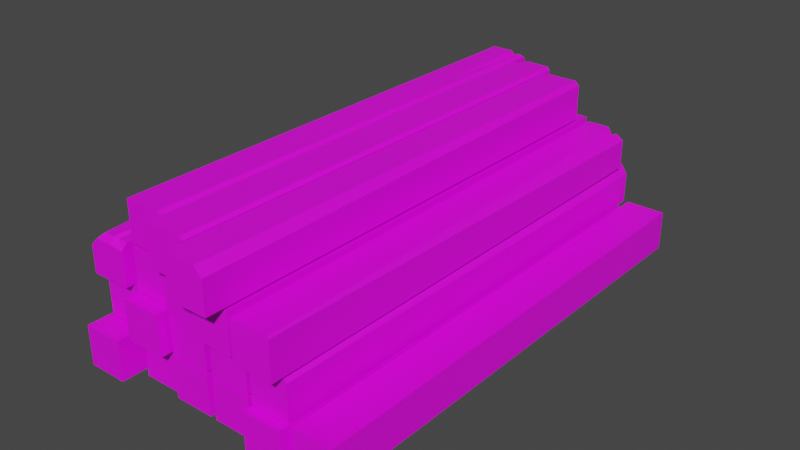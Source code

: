 # Source: Construction_Wood.blend  (saved by Blender 3.1.7; exported with 4.5.12 LTS)
import bpy
from mathutils import Matrix  # noqa: F401  (used for matrix-valued properties, if any)

bpy.ops.wm.read_factory_settings(use_empty=True)
scene = bpy.context.scene
scene.name = 'Scene'

# ---- collections
col_collection = bpy.data.collections.new('Collection'); scene.collection.children.link(col_collection)

# ---- images (referenced by path relative to the original .blend; pixels are not part of the script)
import os
ASSET_DIR = os.environ.get("B2B_ASSET_DIR", "")  # directory of the original .blend (textures are referenced by path, not embedded)
HERE = os.path.dirname(os.path.abspath(__file__))  # packed textures are extracted next to this script under _unpacked/

def load_image(name, relpath, width, height, colorspace="sRGB"):
    """Load a texture the original file referenced (path relative to the .blend, or extracted next to this script)."""
    p = next((c for c in (os.path.join(HERE, relpath), os.path.join(ASSET_DIR, relpath)) if relpath and os.path.exists(c)), "")
    if p:
        img = bpy.data.images.load(p, check_existing=True)
        img.name = name
    else:  # same state as the original file: an image datablock whose file is absent (Cycles renders it pink)
        img = bpy.data.images.new(name, width, height)
        img.source = "FILE"
        img.filepath = "//" + (relpath or name)
    img.colorspace_settings.name = colorspace
    return img
img_725_png = load_image('725.png', '725.png', 1024, 1024, 'sRGB')

# ---- materials (node trees are filled in below, after node groups)
mat_m_city_wood = bpy.data.materials.new('M_City_Wood')
mat_m_city_wood.use_transparent_shadow = False

# ---- material node trees
mat_m_city_wood.use_nodes = True; mat_m_city_wood.node_tree.nodes.clear()
_N = mat_m_city_wood.node_tree.nodes; _L = mat_m_city_wood.node_tree.links
n0 = _N.new('ShaderNodeBsdfPrincipled'); n0.name = 'Principled BSDF'; n0.location = (10, 300)
n0.distribution = 'GGX'
n0.subsurface_method = 'RANDOM_WALK_SKIN'
n0.inputs[3].default_value = 1.45
n0.inputs[27].default_value = (0.0, 0.0, 0.0, 1.0)
n0.inputs[28].default_value = 1.0
n1 = _N.new('ShaderNodeOutputMaterial'); n1.name = 'Material Output'; n1.location = (300, 300)
n2 = _N.new('ShaderNodeTexImage'); n2.name = '이미지 텍스처'; n2.location = (-361, 57)
n2.image = img_725_png
_L.new(n0.outputs[0], n1.inputs[0])
_L.new(n2.outputs[0], n0.inputs[0])
_L.new(n2.outputs[1], n0.inputs[4])
n1.is_active_output = True

# ---- world
world_world = bpy.data.worlds.new('World'); scene.world = world_world
world_world.use_nodes = True; world_world.node_tree.nodes.clear()
_N = world_world.node_tree.nodes; _L = world_world.node_tree.links
n0 = _N.new('ShaderNodeOutputWorld'); n0.name = 'World Output'; n0.location = (300, 300)
n1 = _N.new('ShaderNodeBackground'); n1.name = 'Background'; n1.location = (10, 300)
n1.inputs[0].default_value = (0.05088, 0.05088, 0.05088, 1.0)
_L.new(n1.outputs[0], n0.inputs[0])
n0.is_active_output = True
world_world.color = (0.05088, 0.05088, 0.05088)
world_world.use_sun_shadow = False
world_world.sun_shadow_jitter_overblur = 0.0

# ---- meshes
me_sm_city_construction_wood_01_md_001 = bpy.data.meshes.new('SM_City_Construction_Wood_01.md.001')
me_sm_city_construction_wood_01_md_001.from_pydata([(0.8343, 1.441, 0.6931), (0.796, 1.441, 0.755), (0.8408, 0.9217, 0.755), (0.8343, 1.441, 0.6931), (0.8408, 0.9217, 0.755), (0.855, 1.441, 0.724), (0.311, 1.466, 1.027), (0.316, 1.446, 1.045), (0.335, 1.442, 1.026), (-0.015, 0.8943, 1.045), (-0.015, 1.571, 1.009), (-0.0514, 1.571, 1.045), (-0.36, -1.501, 0.775), (-0.3397, -1.541, 0.7462), (-0.3339, -1.248, 0.775), (-0.3339, -1.248, 0.775), (-0.3397, -1.541, 0.7462), (-0.3146, -1.501, 0.775), (-0.25, -1.636, 0.25), (-0.5, -1.636, 0.25), (-0.5, -1.636, 1.002e-16), (-0.25, -1.636, 1.002e-16), (-0.5, -1.636, 1.002e-16), (-0.5, 1.446, -8.852e-17), (-0.25, -1.636, 1.002e-16), (-0.25, 1.446, -8.852e-17), (-0.25, -1.636, 1.002e-16), (-0.25, 1.446, -8.852e-17), (-0.25, -1.636, 0.25), (-0.25, 1.446, 0.25), (-0.25, -1.636, 0.25), (-0.25, 1.446, 0.25), (-0.5, -1.636, 0.25), (-0.5, 1.446, 0.25), (-0.5, -1.636, 0.25), (-0.5, 1.446, 0.25), (-0.5, -1.636, 1.002e-16), (-0.5, 1.446, -8.852e-17), (-0.5, 1.446, -8.852e-17), (-0.5, 1.446, 0.25), (-0.25, 1.446, -8.852e-17), (-0.25, 1.446, 0.25), (0.06, -1.511, 0.25), (-0.19, -1.511, 0.25), (-0.19, -1.511, 9.25e-17), (0.06, -1.511, 9.25e-17), (-0.19, -1.511, 9.25e-17), (-0.19, 1.571, -9.618e-17), (0.06, -1.511, 9.25e-17), (0.06, 1.571, -9.618e-17), (0.06, -1.511, 9.25e-17), (0.06, 1.571, -9.618e-17), (0.06, -1.511, 0.25), (0.06, 1.571, 0.25), (0.06, -1.511, 0.25), (0.06, 1.571, 0.25), (-0.19, -1.511, 0.25), (-0.19, 1.571, 0.25), (-0.19, -1.511, 0.25), (-0.19, 1.571, 0.25), (-0.19, -1.511, 9.25e-17), (-0.19, 1.571, -9.618e-17), (-0.19, 1.571, 0.25), (0.06, 1.571, -9.618e-17), (-0.19, 1.571, -9.618e-17), (0.06, 1.571, 0.25), (0.335, -1.541, 0.25), (0.085, -1.541, 0.25), (0.085, -1.541, 9.434e-17), (0.335, -1.541, 9.434e-17), (0.085, -1.541, 9.434e-17), (0.085, 1.541, -9.434e-17), (0.335, -1.541, 9.434e-17), (0.335, 1.541, -9.434e-17), (0.335, -1.541, 9.434e-17), (0.335, 1.541, -9.434e-17), (0.335, -1.541, 0.25), (0.335, 1.541, 0.25), (0.335, -1.541, 0.25), (0.335, 1.541, 0.25), (0.085, -1.541, 0.25), (0.085, 1.541, 0.25), (0.085, -1.541, 0.25), (0.085, 1.541, 0.25), (0.085, -1.541, 9.434e-17), (0.085, 1.541, -9.434e-17), (0.085, 1.541, -9.434e-17), (0.085, 1.541, 0.25), (0.335, 1.541, -9.434e-17), (0.335, 1.541, 0.25), (0.625, -1.541, 0.25), (0.375, -1.541, 0.25), (0.375, -1.541, 9.434e-17), (0.625, -1.541, 9.434e-17), (0.375, -1.541, 9.434e-17), (0.375, 1.541, -9.434e-17), (0.625, -1.541, 9.434e-17), (0.625, 1.541, -9.434e-17), (0.625, -1.541, 9.434e-17), (0.625, 1.541, -9.434e-17), (0.625, -1.541, 0.25), (0.625, 1.541, 0.25), (0.625, -1.541, 0.25), (0.625, 1.541, 0.25), (0.375, -1.541, 0.25), (0.375, 1.541, 0.25), (0.375, -1.541, 0.25), (0.375, 1.541, 0.25), (0.375, -1.541, 9.434e-17), (0.375, 1.541, -9.434e-17), (0.375, 1.541, -9.434e-17), (0.375, 1.541, 0.25), (0.625, 1.541, -9.434e-17), (0.625, 1.541, 0.25), (1.2, -1.571, 0.25), (0.95, -1.571, 0.25), (0.95, -1.571, 9.618e-17), (1.2, -1.571, 9.618e-17), (0.95, -1.571, 9.618e-17), (0.95, 1.511, -9.25e-17), (1.2, -1.571, 9.618e-17), (1.2, 1.511, -9.25e-17), (1.2, -1.571, 9.618e-17), (1.2, 1.511, -9.25e-17), (1.2, -1.571, 0.25), (1.2, 1.511, 0.25), (1.2, -1.571, 0.25), (1.2, 1.511, 0.25), (0.95, -1.571, 0.25), (0.95, 1.511, 0.25), (0.95, -1.571, 0.25), (0.95, 1.511, 0.25), (0.95, -1.571, 9.618e-17), (0.95, 1.511, -9.25e-17), (0.95, 1.511, 0.25), (1.2, 1.511, -9.25e-17), (0.95, 1.511, -9.25e-17), (1.2, 1.511, 0.25), (-0.225, -1.486, 0.515), (-0.475, -1.486, 0.515), (-0.475, -1.486, 0.265), (-0.225, -1.486, 0.265), (-0.475, -1.486, 0.265), (-0.475, 1.596, 0.265), (-0.225, -1.486, 0.265), (-0.225, 1.596, 0.265), (-0.225, -1.486, 0.265), (-0.225, 1.596, 0.265), (-0.225, -1.486, 0.515), (-0.225, 1.596, 0.515), (-0.225, -1.486, 0.515), (-0.225, 1.596, 0.515), (-0.475, -1.486, 0.515), (-0.475, 1.596, 0.515), (-0.475, -1.486, 0.515), (-0.475, 1.596, 0.515), (-0.475, -1.486, 0.265), (-0.475, 1.596, 0.265), (-0.475, 1.596, 0.265), (-0.475, 1.596, 0.515), (-0.225, 1.596, 0.265), (-0.225, 1.596, 0.515), (0.06, -1.601, 0.515), (-0.19, -1.601, 0.515), (-0.19, -1.601, 0.265), (0.06, -1.601, 0.265), (-0.19, -1.601, 0.265), (-0.19, 1.481, 0.265), (0.06, -1.601, 0.265), (0.06, 1.481, 0.265), (0.06, -1.601, 0.265), (0.06, 1.481, 0.265), (0.06, -1.601, 0.515), (0.06, 1.481, 0.515), (0.06, -1.601, 0.515), (0.06, 1.481, 0.515), (-0.19, -1.601, 0.515), (-0.19, 1.481, 0.515), (-0.19, -1.601, 0.515), (-0.19, 1.481, 0.515), (-0.19, -1.601, 0.265), (-0.19, 1.481, 0.265), (-0.19, 1.481, 0.515), (0.06, 1.481, 0.265), (-0.19, 1.481, 0.265), (0.06, 1.481, 0.515), (0.335, -1.541, 0.515), (0.085, -1.541, 0.515), (0.085, -1.541, 0.265), (0.335, -1.541, 0.265), (0.085, -1.541, 0.265), (0.085, 1.541, 0.265), (0.335, -1.541, 0.265), (0.335, 1.541, 0.265), (0.335, -1.541, 0.265), (0.335, 1.541, 0.265), (0.335, -1.541, 0.515), (0.335, 1.541, 0.515), (0.335, -1.541, 0.515), (0.335, 1.541, 0.515), (0.085, -1.541, 0.515), (0.085, 1.541, 0.515), (0.085, -1.541, 0.515), (0.085, 1.541, 0.515), (0.085, -1.541, 0.265), (0.085, 1.541, 0.265), (0.085, 1.541, 0.265), (0.085, 1.541, 0.515), (0.335, 1.541, 0.265), (0.335, 1.541, 0.515), (0.625, -1.541, 0.515), (0.375, -1.541, 0.515), (0.375, -1.541, 0.265), (0.625, -1.541, 0.265), (0.375, -1.541, 0.265), (0.375, 1.541, 0.265), (0.625, -1.541, 0.265), (0.625, 1.541, 0.265), (0.625, -1.541, 0.265), (0.625, 1.541, 0.265), (0.625, -1.541, 0.515), (0.625, 1.541, 0.515), (0.625, -1.541, 0.515), (0.625, 1.541, 0.515), (0.375, -1.541, 0.515), (0.375, 1.541, 0.515), (0.375, -1.541, 0.515), (0.375, 1.541, 0.515), (0.375, -1.541, 0.265), (0.375, 1.541, 0.265), (0.375, 1.541, 0.265), (0.375, 1.541, 0.515), (0.625, 1.541, 0.265), (0.625, 1.541, 0.515), (0.905, -1.606, 0.225), (0.655, -1.606, 0.225), (0.655, -1.606, -0.025), (0.905, -1.606, -0.025), (0.655, -1.606, -0.025), (0.655, 1.476, -0.025), (0.905, -1.606, -0.025), (0.905, 1.476, -0.025), (0.905, -1.606, -0.025), (0.905, 1.476, -0.025), (0.905, -1.606, 0.225), (0.905, 1.476, 0.225), (0.905, -1.606, 0.225), (0.905, 1.476, 0.225), (0.655, -1.606, 0.225), (0.655, 1.476, 0.225), (0.655, -1.606, 0.225), (0.655, 1.476, 0.225), (0.655, -1.606, -0.025), (0.655, 1.476, -0.025), (0.655, 1.476, 0.225), (0.905, 1.476, -0.025), (0.655, 1.476, -0.025), (0.905, 1.476, 0.225), (0.06, -1.511, 0.775), (-0.19, -1.511, 0.775), (-0.19, -1.511, 0.525), (0.06, -1.511, 0.525), (-0.19, -1.511, 0.525), (-0.19, 1.571, 0.525), (0.06, -1.511, 0.525), (0.06, 1.571, 0.525), (0.06, -1.511, 0.525), (0.06, 1.571, 0.525), (0.06, -1.511, 0.775), (0.06, 1.571, 0.775), (0.06, -1.511, 0.775), (0.06, 1.571, 0.775), (-0.19, -1.511, 0.775), (-0.19, 1.571, 0.775), (-0.19, -1.511, 0.775), (-0.19, 1.571, 0.775), (-0.19, -1.511, 0.525), (-0.19, 1.571, 0.525), (-0.19, 1.571, 0.775), (0.06, 1.571, 0.525), (-0.19, 1.571, 0.525), (0.06, 1.571, 0.775), (0.335, -1.551, 0.775), (0.085, -1.551, 0.775), (0.085, -1.551, 0.525), (0.335, -1.551, 0.525), (0.271, 1.531, 0.7489), (0.085, 1.531, 0.735), (0.085, 1.491, 0.775), (0.271, 1.505, 0.775), (0.625, -1.626, 0.775), (0.375, -1.626, 0.775), (0.375, -1.626, 0.525), (0.625, -1.626, 0.525), (0.375, -1.626, 0.525), (0.375, 1.456, 0.525), (0.625, -1.626, 0.525), (0.625, 1.456, 0.525), (0.625, -1.626, 0.525), (0.625, 1.456, 0.525), (0.625, -1.626, 0.775), (0.625, 1.456, 0.775), (0.625, -1.626, 0.775), (0.625, 1.456, 0.775), (0.375, -1.626, 0.775), (0.375, 1.456, 0.775), (0.375, -1.626, 0.775), (0.375, 1.456, 0.775), (0.375, -1.626, 0.525), (0.375, 1.456, 0.525), (0.375, 1.456, 0.525), (0.375, 1.456, 0.775), (0.625, 1.456, 0.525), (0.625, 1.456, 0.775), (0.655, -1.546, 0.235), (0.655, 1.536, 0.235), (0.905, -1.546, 0.235), (0.905, 1.536, 0.235), (0.879, -1.546, 0.485), (0.8661, 1.536, 0.485), (0.655, -1.546, 0.485), (0.655, 1.536, 0.485), (-0.015, 1.571, 1.009), (0.01958, 1.537, 1.045), (-0.0025, 1.571, 1.021), (-0.015, 0.8943, 1.045), (0.1719, 1.466, 1.031), (0.085, 1.365, 1.045), (0.1719, 1.452, 1.045), (0.085, 1.466, 0.944), (0.375, -1.751, 0.795), (0.375, 1.331, 0.795), (0.625, -1.751, 0.795), (0.625, 1.331, 0.795), (0.575, -1.751, 1.045), (0.375, 1.331, 1.045), (0.375, -1.751, 1.045), (0.5967, 1.331, 1.045), (0.625, -1.751, 0.795), (0.625, 1.331, 0.795), (0.625, -1.751, 0.995), (0.625, 1.331, 1.019), (0.375, -1.751, 1.045), (0.375, 1.331, 1.045), (0.375, -1.751, 0.795), (0.375, 1.331, 0.795), (0.655, -1.641, 0.505), (0.655, 1.441, 0.505), (0.905, -1.641, 0.505), (0.905, 1.441, 0.505), (0.905, -1.641, 0.505), (0.905, 1.441, 0.69), (0.905, -1.641, 0.7458), (0.905, 1.441, 0.505), (0.655, -1.641, 0.755), (0.655, 1.441, 0.755), (0.655, -1.641, 0.505), (0.655, 1.441, 0.505), (0.335, -1.616, 0.795), (0.335, 1.442, 0.795), (0.335, -1.616, 1.026), (0.335, 1.442, 1.026), (0.335, 1.442, 1.026), (0.335, 1.442, 0.795), (0.311, 1.466, 0.795), (0.311, 1.466, 1.027), (0.1719, 1.452, 1.045), (0.316, 1.446, 1.045), (0.311, 1.466, 1.027), (0.1719, 1.466, 1.031), (0.335, 1.442, 1.026), (0.316, -1.616, 1.045), (0.335, -1.616, 1.026), (0.316, 1.446, 1.045), (-0.19, -1.511, 1.045), (-0.19, 1.571, 1.045), (-0.19, -1.511, 0.795), (-0.19, 1.571, 0.795), (0.06, 1.571, 0.795), (0.06, -1.511, 0.795), (-0.19, -1.511, 0.795), (-0.19, 1.571, 0.795), (0.06, -1.511, 1.02), (0.0352, 1.537, 1.045), (0.0352, -1.511, 1.045), (0.06, 1.554, 1.027), (-0.3397, -1.541, 0.7462), (-0.25, -1.541, 0.735), (-0.3146, -1.501, 0.775), (-0.25, -1.501, 0.775), (-0.4247, -1.501, 0.775), (-0.3397, -1.541, 0.7462), (-0.36, -1.501, 0.775), (-0.4483, -1.541, 0.7467), (0.271, 1.505, 0.775), (0.335, 1.531, 0.6895), (0.271, 1.531, 0.7489), (0.335, 1.445, 0.775), (0.655, 1.536, 0.485), (0.8661, 1.536, 0.485), (0.655, 1.536, 0.4426), (0.905, 1.536, 0.4251), (0.655, 1.536, 0.235), (0.905, 1.536, 0.235), (0.905, -1.546, 0.235), (0.905, 1.536, 0.4251), (0.905, -1.546, 0.459), (0.905, 1.536, 0.235), (0.905, -1.546, 0.459), (0.8661, 1.536, 0.485), (0.879, -1.546, 0.485), (0.905, 1.536, 0.4251), (0.5967, 1.331, 1.045), (0.575, -1.751, 1.045), (0.625, -1.751, 0.995), (0.625, 1.331, 1.019), (0.316, -1.616, 1.045), (0.085, -1.616, 1.045), (0.085, -1.616, 0.795), (0.335, -1.616, 1.026), (0.335, -1.616, 0.795), (0.575, -1.751, 1.045), (0.375, -1.751, 1.045), (0.375, -1.751, 0.795), (0.625, -1.751, 0.995), (0.625, -1.751, 0.795), (0.8958, -1.641, 0.755), (0.655, -1.641, 0.755), (0.655, -1.641, 0.505), (0.905, -1.641, 0.7458), (0.905, -1.641, 0.505), (0.905, -1.641, 0.7458), (0.905, 1.441, 0.69), (0.8958, -1.641, 0.755), (0.855, 1.441, 0.724), (0.8408, 0.9217, 0.755), (0.085, 1.466, 0.795), (0.085, 1.466, 0.944), (0.311, 1.466, 0.795), (0.1719, 1.466, 1.031), (0.311, 1.466, 1.027), (0.335, 1.442, 0.795), (0.335, -1.616, 0.795), (0.085, -1.616, 0.795), (0.311, 1.466, 0.795), (0.085, 1.466, 0.795), (0.0352, -1.511, 1.045), (-0.19, -1.511, 1.045), (-0.19, -1.511, 0.795), (0.06, -1.511, 1.02), (0.06, -1.511, 0.795), (-0.5, 1.541, 0.525), (-0.5, 1.541, 0.7165), (-0.25, 1.541, 0.525), (-0.4415, 1.541, 0.775), (-0.25, 1.541, 0.775), (0.085, 1.531, 0.525), (0.085, 1.531, 0.735), (0.271, 1.531, 0.7489), (0.335, 1.531, 0.525), (0.335, 1.531, 0.6895), (0.879, -1.546, 0.485), (0.655, -1.546, 0.485), (0.655, -1.546, 0.235), (0.905, -1.546, 0.459), (0.905, -1.546, 0.235), (0.375, 1.331, 0.795), (0.375, 1.331, 1.045), (0.5967, 1.331, 1.045), (0.625, 1.331, 0.795), (0.625, 1.331, 1.019), (0.655, 1.536, 0.4426), (0.655, -1.546, 0.485), (0.655, 1.536, 0.485), (0.655, -1.546, 0.235), (0.655, 1.536, 0.235), (0.085, 1.365, 1.045), (0.085, -1.616, 0.795), (0.085, -1.616, 1.045), (0.085, 1.466, 0.795), (0.085, 1.466, 0.944), (0.8958, -1.641, 0.755), (0.8408, 0.9217, 0.755), (0.655, -1.641, 0.755), (0.655, 1.441, 0.755), (0.796, 1.441, 0.755), (0.085, 1.365, 1.045), (0.085, -1.616, 1.045), (0.316, -1.616, 1.045), (0.316, 1.446, 1.045), (0.1719, 1.452, 1.045), (0.06, 1.571, 1.011), (0.0352, 1.537, 1.045), (0.06, 1.554, 1.027), (-0.0025, 1.571, 1.021), (0.01958, 1.537, 1.045), (0.06, 1.554, 1.027), (0.06, -1.511, 1.02), (0.06, -1.511, 0.795), (0.06, 1.571, 0.795), (0.06, 1.571, 1.011), (-0.5, -1.541, 0.525), (-0.5, -0.9244, 0.525), (-0.25, -1.541, 0.525), (-0.25, -0.9244, 0.525), (-0.5, 1.541, 0.525), (-0.25, 1.541, 0.525), (-0.25, -0.9244, 0.775), (-0.25, 1.541, 0.525), (-0.25, 1.541, 0.775), (-0.25, -0.9244, 0.525), (-0.25, -1.501, 0.775), (-0.25, -1.541, 0.525), (-0.25, -1.541, 0.735), (-0.5, 1.541, 0.525), (-0.5, -0.8635, 0.7628), (-0.5, 1.541, 0.7165), (-0.5, -0.9244, 0.525), (-0.5, -1.541, 0.695), (-0.5, -1.541, 0.525), (-0.4623, -0.8635, 0.775), (-0.4415, 1.541, 0.775), (-0.5, 1.541, 0.7165), (-0.5, -0.8635, 0.7628), (-0.4247, -1.501, 0.775), (-0.5, -1.541, 0.695), (-0.4483, -1.541, 0.7467), (0.085, -1.551, 0.525), (0.335, -0.01, 0.525), (0.335, -1.551, 0.525), (0.085, -0.01, 0.525), (0.335, 1.531, 0.525), (0.085, 1.531, 0.525), (0.085, -0.03, 0.775), (0.085, -1.551, 0.525), (0.085, -1.551, 0.775), (0.085, -0.01, 0.525), (0.085, 1.491, 0.775), (0.085, 1.531, 0.525), (0.085, 1.531, 0.735), (0.335, -1.551, 0.525), (0.335, -0.05273, 0.775), (0.335, -1.551, 0.775), (0.335, -0.01, 0.525), (0.335, 1.445, 0.775), (0.335, 1.531, 0.6895), (0.335, 1.531, 0.525), (0.335, -0.05273, 0.775), (0.085, -1.551, 0.775), (0.335, -1.551, 0.775), (0.085, -0.03, 0.775), (0.335, 1.445, 0.775), (0.085, 1.491, 0.775), (0.271, 1.505, 0.775), (-0.5, -1.541, 0.695), (-0.3397, -1.541, 0.7462), (-0.4483, -1.541, 0.7467), (-0.5, -1.541, 0.525), (-0.25, -1.541, 0.525), (-0.25, -1.541, 0.735), (-0.4623, -0.8635, 0.775), (-0.25, 1.541, 0.775), (-0.4415, 1.541, 0.775), (-0.25, -0.9244, 0.775), (-0.3339, -1.248, 0.775), (-0.25, -1.501, 0.775), (-0.3146, -1.501, 0.775), (-0.4247, -1.501, 0.775), (-0.36, -1.501, 0.775), (0.8343, 1.441, 0.6931), (0.855, 1.441, 0.724), (0.905, 1.441, 0.69), (0.905, 1.441, 0.505), (0.655, 1.441, 0.505), (0.655, 1.441, 0.755), (0.796, 1.441, 0.755), (-0.015, 0.8943, 1.045), (-0.0514, 1.571, 1.045), (-0.19, 1.571, 1.045), (-0.19, -1.511, 1.045), (0.0352, -1.511, 1.045), (0.0352, 1.537, 1.045), (0.01958, 1.537, 1.045), (-0.015, 1.571, 1.009), (-0.19, 1.571, 1.045), (-0.0514, 1.571, 1.045), (-0.19, 1.571, 0.795), (0.06, 1.571, 0.795), (0.06, 1.571, 1.011), (-0.0025, 1.571, 1.021)], [], [(0, 1, 2), (3, 4, 5), (6, 7, 8), (9, 10, 11), (12, 13, 14), (15, 16, 17), (18, 19, 20), (18, 20, 21), (22, 23, 24), (24, 23, 25), (26, 27, 28), (28, 27, 29), (30, 31, 32), (32, 31, 33), (34, 35, 36), (36, 35, 37), (38, 39, 40), (40, 39, 41), (42, 43, 44), (42, 44, 45), (46, 47, 48), (48, 47, 49), (50, 51, 52), (52, 51, 53), (54, 55, 56), (56, 55, 57), (58, 59, 60), (60, 59, 61), (62, 63, 64), (63, 62, 65), (66, 67, 68), (66, 68, 69), (70, 71, 72), (72, 71, 73), (74, 75, 76), (76, 75, 77), (78, 79, 80), (80, 79, 81), (82, 83, 84), (84, 83, 85), (86, 87, 88), (88, 87, 89), (90, 91, 92), (90, 92, 93), (94, 95, 96), (96, 95, 97), (98, 99, 100), (100, 99, 101), (102, 103, 104), (104, 103, 105), (106, 107, 108), (108, 107, 109), (110, 111, 112), (112, 111, 113), (114, 115, 116), (114, 116, 117), (118, 119, 120), (120, 119, 121), (122, 123, 124), (124, 123, 125), (126, 127, 128), (128, 127, 129), (130, 131, 132), (132, 131, 133), (134, 135, 136), (135, 134, 137), (138, 139, 140), (138, 140, 141), (142, 143, 144), (144, 143, 145), (146, 147, 148), (148, 147, 149), (150, 151, 152), (152, 151, 153), (154, 155, 156), (156, 155, 157), (158, 159, 160), (160, 159, 161), (162, 163, 164), (162, 164, 165), (166, 167, 168), (168, 167, 169), (170, 171, 172), (172, 171, 173), (174, 175, 176), (176, 175, 177), (178, 179, 180), (180, 179, 181), (182, 183, 184), (183, 182, 185), (186, 187, 188), (186, 188, 189), (190, 191, 192), (192, 191, 193), (194, 195, 196), (196, 195, 197), (198, 199, 200), (200, 199, 201), (202, 203, 204), (204, 203, 205), (206, 207, 208), (208, 207, 209), (210, 211, 212), (210, 212, 213), (214, 215, 216), (216, 215, 217), (218, 219, 220), (220, 219, 221), (222, 223, 224), (224, 223, 225), (226, 227, 228), (228, 227, 229), (230, 231, 232), (232, 231, 233), (234, 235, 236), (234, 236, 237), (238, 239, 240), (240, 239, 241), (242, 243, 244), (244, 243, 245), (246, 247, 248), (248, 247, 249), (250, 251, 252), (252, 251, 253), (254, 255, 256), (255, 254, 257), (258, 259, 260), (258, 260, 261), (262, 263, 264), (264, 263, 265), (266, 267, 268), (268, 267, 269), (270, 271, 272), (272, 271, 273), (274, 275, 276), (276, 275, 277), (278, 279, 280), (279, 278, 281), (282, 283, 284), (282, 284, 285), (286, 287, 288), (286, 288, 289), (290, 291, 292), (290, 292, 293), (294, 295, 296), (296, 295, 297), (298, 299, 300), (300, 299, 301), (302, 303, 304), (304, 303, 305), (306, 307, 308), (308, 307, 309), (310, 311, 312), (312, 311, 313), (314, 315, 316), (316, 315, 317), (318, 319, 320), (320, 319, 321), (322, 323, 324), (323, 322, 325), (326, 327, 328), (327, 326, 329), (330, 331, 332), (332, 331, 333), (334, 335, 336), (335, 334, 337), (338, 339, 340), (340, 339, 341), (342, 343, 344), (344, 343, 345), (346, 347, 348), (348, 347, 349), (350, 351, 352), (351, 350, 353), (354, 355, 356), (356, 355, 357), (358, 359, 360), (360, 359, 361), (362, 363, 364), (362, 364, 365), (366, 367, 368), (366, 368, 369), (370, 371, 372), (371, 370, 373), (374, 375, 376), (376, 375, 377), (378, 379, 380), (380, 381, 378), (382, 383, 384), (382, 385, 383), (386, 387, 388), (387, 389, 388), (390, 391, 392), (393, 391, 390), (394, 395, 396), (395, 394, 397), (398, 399, 400), (401, 400, 399), (402, 401, 403), (401, 402, 400), (404, 405, 406), (405, 404, 407), (408, 409, 410), (409, 408, 411), (412, 413, 414), (414, 415, 412), (416, 417, 418), (418, 419, 416), (419, 418, 420), (421, 422, 423), (423, 424, 421), (424, 423, 425), (426, 427, 428), (428, 429, 426), (429, 428, 430), (431, 432, 433), (434, 433, 432), (434, 435, 433), (436, 437, 438), (439, 438, 437), (438, 439, 440), (441, 442, 443), (443, 444, 441), (443, 445, 444), (446, 447, 448), (448, 449, 446), (449, 448, 450), (451, 452, 453), (454, 453, 452), (453, 454, 455), (456, 457, 458), (459, 456, 458), (458, 460, 459), (461, 462, 463), (463, 464, 461), (464, 463, 465), (466, 467, 468), (469, 466, 468), (468, 470, 469), (471, 472, 473), (472, 471, 474), (474, 471, 475), (476, 477, 478), (476, 479, 477), (479, 476, 480), (481, 482, 483), (484, 483, 482), (482, 485, 484), (486, 487, 488), (489, 486, 488), (486, 489, 490), (491, 492, 493), (492, 491, 494), (492, 494, 495), (496, 497, 498), (499, 496, 498), (496, 499, 500), (501, 502, 503), (503, 502, 504), (502, 505, 504), (504, 505, 506), (507, 508, 509), (510, 508, 507), (511, 510, 507), (511, 512, 510), (512, 511, 513), (514, 515, 516), (515, 514, 517), (517, 518, 515), (518, 517, 519), (520, 521, 522), (522, 523, 520), (523, 524, 520), (524, 523, 525), (524, 525, 526), (527, 528, 529), (528, 527, 530), (531, 528, 530), (530, 532, 531), (533, 534, 535), (534, 533, 536), (537, 536, 533), (536, 537, 538), (538, 537, 539), (540, 541, 542), (541, 540, 543), (543, 544, 541), (543, 545, 544), (543, 546, 545), (547, 548, 549), (548, 547, 550), (551, 550, 547), (550, 551, 552), (552, 551, 553), (554, 555, 556), (557, 555, 554), (555, 557, 558), (558, 559, 555), (560, 561, 562), (561, 560, 563), (564, 563, 560), (565, 563, 564), (565, 564, 566), (560, 567, 564), (568, 564, 567), (569, 570, 571), (572, 569, 571), (573, 569, 572), (574, 569, 573), (569, 574, 575), (576, 577, 578), (578, 579, 576), (580, 576, 579), (580, 581, 576), (576, 581, 582), (583, 584, 585), (583, 586, 584), (586, 583, 587), (583, 588, 587), (588, 583, 589)])
_uv = me_sm_city_construction_wood_01_md_001.uv_layers.new(name='UV_SINGLE')
_uv.uv.foreach_set('vector', [-0.0008798, 0.2744, 0.005192, 0.2598, 0.01631, 0.2773, -0.0008798, 0.2744, 0.01631, 0.2773, 0.005192, 0.3008, 0.001557, 0.2954, 0.01025, 0.2944, 0.007652, 0.3052, 0.0144, 0.2729, -0.008736, 0.2729, 0.005192, 0.2593, 0.01526, 0.2598, -0.01576, 0.2676, 0.02094, 0.2695, 0.02094, 0.2695, -0.01576, 0.2676, 0.01528, 0.2769, 0.7842, 0.3018, 0.7842, 0.2061, 0.8799, 0.2061, 0.7842, 0.3018, 0.8799, 0.2061, 0.8799, 0.3018, 0.7842, 0.4932, 0.005192, 0.4932, 0.7842, 0.3975, 0.7842, 0.3975, 0.005192, 0.4932, 0.005192, 0.3975, 0.7842, 0.3975, 0.005192, 0.3975, 0.7842, 0.3018, 0.7842, 0.3018, 0.005192, 0.3975, 0.005192, 0.3018, 0.7842, 0.3018, 0.005192, 0.3018, 0.7842, 0.2061, 0.7842, 0.2061, 0.005192, 0.3018, 0.005192, 0.2061, 0.7842, 0.2061, 0.005192, 0.2061, 0.7842, 0.1104, 0.7842, 0.1104, 0.005192, 0.2061, 0.005192, 0.1104, -0.09045, 0.2061, 0.005192, 0.2061, -0.09045, 0.3018, -0.09045, 0.3018, 0.005192, 0.2061, 0.005192, 0.3018, 0.7842, 0.3018, 0.7842, 0.2061, 0.8799, 0.2061, 0.7842, 0.3018, 0.8799, 0.2061, 0.8799, 0.3018, 0.7842, 0.4932, 0.005192, 0.4932, 0.7842, 0.3975, 0.7842, 0.3975, 0.005192, 0.4932, 0.005192, 0.3975, 0.7842, 0.3975, 0.005192, 0.3975, 0.7842, 0.3018, 0.7842, 0.3018, 0.005192, 0.3975, 0.005192, 0.3018, 0.7842, 0.3018, 0.005192, 0.3018, 0.7842, 0.2061, 0.7842, 0.2061, 0.005192, 0.3018, 0.005192, 0.2061, 0.7842, 0.2061, 0.005192, 0.2061, 0.7842, 0.1104, 0.7842, 0.1104, 0.005192, 0.2061, 0.005192, 0.1104, 0.005192, 0.2061, -0.09045, 0.3018, -0.09045, 0.2061, -0.09045, 0.3018, 0.005192, 0.2061, 0.005192, 0.3018, 0.7842, 0.3018, 0.7842, 0.2061, 0.8799, 0.2061, 0.7842, 0.3018, 0.8799, 0.2061, 0.8799, 0.3018, 0.7842, 0.4932, 0.005192, 0.4932, 0.7842, 0.3975, 0.7842, 0.3975, 0.005192, 0.4932, 0.005192, 0.3975, 0.7842, 0.3975, 0.005192, 0.3975, 0.7842, 0.3018, 0.7842, 0.3018, 0.005192, 0.3975, 0.005192, 0.3018, 0.7842, 0.3018, 0.005192, 0.3018, 0.7842, 0.2061, 0.7842, 0.2061, 0.005192, 0.3018, 0.005192, 0.2061, 0.7842, 0.2061, 0.005192, 0.2061, 0.7842, 0.1104, 0.7842, 0.1104, 0.005192, 0.2061, 0.005192, 0.1104, -0.09045, 0.2061, 0.005192, 0.2061, -0.09045, 0.3018, -0.09045, 0.3018, 0.005192, 0.2061, 0.005192, 0.3018, 0.7842, 0.3018, 0.7842, 0.2061, 0.8799, 0.2061, 0.7842, 0.3018, 0.8799, 0.2061, 0.8799, 0.3018, 0.7842, 0.4932, 0.005192, 0.4932, 0.7842, 0.3975, 0.7842, 0.3975, 0.005192, 0.4932, 0.005192, 0.3975, 0.7842, 0.3975, 0.005192, 0.3975, 0.7842, 0.3018, 0.7842, 0.3018, 0.005192, 0.3975, 0.005192, 0.3018, 0.7842, 0.3018, 0.005192, 0.3018, 0.7842, 0.2061, 0.7842, 0.2061, 0.005192, 0.3018, 0.005192, 0.2061, 0.7842, 0.2061, 0.005192, 0.2061, 0.7842, 0.1104, 0.7842, 0.1104, 0.005192, 0.2061, 0.005192, 0.1104, -0.09045, 0.2061, 0.005192, 0.2061, -0.09045, 0.3018, -0.09045, 0.3018, 0.005192, 0.2061, 0.005192, 0.3018, 0.7842, 0.3018, 0.7842, 0.2061, 0.8799, 0.2061, 0.7842, 0.3018, 0.8799, 0.2061, 0.8799, 0.3018, 0.7842, 0.4932, 0.005192, 0.4932, 0.7842, 0.3975, 0.7842, 0.3975, 0.005192, 0.4932, 0.005192, 0.3975, 0.7842, 0.3975, 0.005192, 0.3975, 0.7842, 0.3018, 0.7842, 0.3018, 0.005192, 0.3975, 0.005192, 0.3018, 0.7842, 0.3018, 0.005192, 0.3018, 0.7842, 0.2061, 0.7842, 0.2061, 0.005192, 0.3018, 0.005192, 0.2061, 0.7842, 0.2061, 0.005192, 0.2061, 0.7842, 0.1104, 0.7842, 0.1104, 0.005192, 0.2061, 0.005192, 0.1104, 0.005192, 0.2061, -0.09045, 0.3018, -0.09045, 0.2061, -0.09045, 0.3018, 0.005192, 0.2061, 0.005192, 0.3018, 0.7842, 0.3018, 0.7842, 0.2061, 0.8799, 0.2061, 0.7842, 0.3018, 0.8799, 0.2061, 0.8799, 0.3018, 0.7842, 0.4932, 0.005192, 0.4932, 0.7842, 0.3975, 0.7842, 0.3975, 0.005192, 0.4932, 0.005192, 0.3975, 0.7842, 0.3975, 0.005192, 0.3975, 0.7842, 0.3018, 0.7842, 0.3018, 0.005192, 0.3975, 0.005192, 0.3018, 0.7842, 0.3018, 0.005192, 0.3018, 0.7842, 0.2061, 0.7842, 0.2061, 0.005192, 0.3018, 0.005192, 0.2061, 0.7842, 0.2061, 0.005192, 0.2061, 0.7842, 0.1104, 0.7842, 0.1104, 0.005192, 0.2061, 0.005192, 0.1104, -0.09045, 0.2061, 0.005192, 0.2061, -0.09045, 0.3018, -0.09045, 0.3018, 0.005192, 0.2061, 0.005192, 0.3018, 0.7842, 0.3018, 0.7842, 0.2061, 0.8799, 0.2061, 0.7842, 0.3018, 0.8799, 0.2061, 0.8799, 0.3018, 0.7842, 0.4932, 0.005192, 0.4932, 0.7842, 0.3975, 0.7842, 0.3975, 0.005192, 0.4932, 0.005192, 0.3975, 0.7842, 0.3975, 0.005192, 0.3975, 0.7842, 0.3018, 0.7842, 0.3018, 0.005192, 0.3975, 0.005192, 0.3018, 0.7842, 0.3018, 0.005192, 0.3018, 0.7842, 0.2061, 0.7842, 0.2061, 0.005192, 0.3018, 0.005192, 0.2061, 0.7842, 0.2061, 0.005192, 0.2061, 0.7842, 0.1104, 0.7842, 0.1104, 0.005192, 0.2061, 0.005192, 0.1104, 0.005192, 0.2061, -0.09045, 0.3018, -0.09045, 0.2061, -0.09045, 0.3018, 0.005192, 0.2061, 0.005192, 0.3018, 0.7842, 0.3018, 0.7842, 0.2061, 0.8799, 0.2061, 0.7842, 0.3018, 0.8799, 0.2061, 0.8799, 0.3018, 0.7842, 0.4932, 0.005192, 0.4932, 0.7842, 0.3975, 0.7842, 0.3975, 0.005192, 0.4932, 0.005192, 0.3975, 0.7842, 0.3975, 0.005192, 0.3975, 0.7842, 0.3018, 0.7842, 0.3018, 0.005192, 0.3975, 0.005192, 0.3018, 0.7842, 0.3018, 0.005192, 0.3018, 0.7842, 0.2061, 0.7842, 0.2061, 0.005192, 0.3018, 0.005192, 0.2061, 0.7842, 0.2061, 0.005192, 0.2061, 0.7842, 0.1104, 0.7842, 0.1104, 0.005192, 0.2061, 0.005192, 0.1104, -0.09045, 0.2061, 0.005192, 0.2061, -0.09045, 0.3018, -0.09045, 0.3018, 0.005192, 0.2061, 0.005192, 0.3018, 0.7842, 0.3018, 0.7842, 0.2061, 0.8799, 0.2061, 0.7842, 0.3018, 0.8799, 0.2061, 0.8799, 0.3018, 0.7842, 0.4932, 0.005192, 0.4932, 0.7842, 0.3975, 0.7842, 0.3975, 0.005192, 0.4932, 0.005192, 0.3975, 0.7842, 0.3975, 0.005192, 0.3975, 0.7842, 0.3018, 0.7842, 0.3018, 0.005192, 0.3975, 0.005192, 0.3018, 0.7842, 0.3018, 0.005192, 0.3018, 0.7842, 0.2061, 0.7842, 0.2061, 0.005192, 0.3018, 0.005192, 0.2061, 0.7842, 0.2061, 0.005192, 0.2061, 0.7842, 0.1104, 0.7842, 0.1104, 0.005192, 0.2061, 0.005192, 0.1104, -0.09045, 0.2061, 0.005192, 0.2061, -0.09045, 0.3018, -0.09045, 0.3018, 0.005192, 0.2061, 0.005192, 0.3018, 0.7842, 0.3018, 0.7842, 0.2061, 0.8799, 0.2061, 0.7842, 0.3018, 0.8799, 0.2061, 0.8799, 0.3018, 0.7842, 0.4932, 0.005192, 0.4932, 0.7842, 0.3975, 0.7842, 0.3975, 0.005192, 0.4932, 0.005192, 0.3975, 0.7842, 0.3975, 0.005192, 0.3975, 0.7842, 0.3018, 0.7842, 0.3018, 0.005192, 0.3975, 0.005192, 0.3018, 0.7842, 0.3018, 0.005192, 0.3018, 0.7842, 0.2061, 0.7842, 0.2061, 0.005192, 0.3018, 0.005192, 0.2061, 0.7842, 0.2061, 0.005192, 0.2061, 0.7842, 0.1104, 0.7842, 0.1104, 0.005192, 0.2061, 0.005192, 0.1104, 0.005192, 0.2061, -0.09045, 0.3018, -0.09045, 0.2061, -0.09045, 0.3018, 0.005192, 0.2061, 0.005192, 0.3018, 0.7842, 0.3018, 0.7842, 0.2061, 0.8799, 0.2061, 0.7842, 0.3018, 0.8799, 0.2061, 0.8799, 0.3018, 0.7842, 0.4932, 0.005192, 0.4932, 0.7842, 0.3975, 0.7842, 0.3975, 0.005192, 0.4932, 0.005192, 0.3975, 0.7842, 0.3975, 0.005192, 0.3975, 0.7842, 0.3018, 0.7842, 0.3018, 0.005192, 0.3975, 0.005192, 0.3018, 0.7842, 0.3018, 0.005192, 0.3018, 0.7842, 0.2061, 0.7842, 0.2061, 0.005192, 0.3018, 0.005192, 0.2061, 0.7842, 0.2061, 0.005192, 0.2061, 0.7842, 0.1104, 0.7842, 0.1104, 0.005192, 0.2061, 0.005192, 0.1104, 0.005192, 0.2061, -0.09045, 0.3018, -0.09045, 0.2061, -0.09045, 0.3018, 0.005192, 0.2061, 0.005192, 0.3018, 0.7842, 0.3018, 0.7842, 0.2061, 0.8799, 0.2061, 0.7842, 0.3018, 0.8799, 0.2061, 0.8799, 0.3018, 0.002426, 0.2847, -0.005928, 0.1982, 0.009758, 0.2065, 0.002426, 0.2847, 0.009758, 0.2065, 0.009048, 0.2798, 0.7842, 0.3018, 0.7842, 0.2061, 0.8799, 0.2061, 0.7842, 0.3018, 0.8799, 0.2061, 0.8799, 0.3018, 0.7842, 0.4932, 0.005192, 0.4932, 0.7842, 0.3975, 0.7842, 0.3975, 0.005192, 0.4932, 0.005192, 0.3975, 0.7842, 0.3975, 0.005192, 0.3975, 0.7842, 0.3018, 0.7842, 0.3018, 0.005192, 0.3975, 0.005192, 0.3018, 0.7842, 0.3018, 0.005192, 0.3018, 0.7842, 0.2061, 0.7842, 0.2061, 0.005192, 0.3018, 0.005192, 0.2061, 0.7842, 0.2061, 0.005192, 0.2061, 0.7842, 0.1104, 0.7842, 0.1104, 0.005192, 0.2061, 0.005192, 0.1104, -0.09045, 0.2061, 0.005192, 0.2061, -0.09045, 0.3018, -0.09045, 0.3018, 0.005192, 0.2061, 0.005192, 0.3018, 0.7842, 0.4932, 0.005192, 0.4932, 0.7842, 0.3975, 0.7842, 0.3975, 0.005192, 0.4932, 0.005192, 0.3975, 0.7842, 0.2915, 0.01193, 0.292, 0.7842, 0.2061, 0.7842, 0.2061, 0.01193, 0.292, 0.0159, 0.2061, -0.008736, 0.2729, 0.01365, 0.2866, 0.004044, 0.2827, 0.01365, 0.2866, -0.008736, 0.2729, 0.0144, 0.2729, 0.001557, 0.2393, 0.03072, 0.2061, 0.008766, 0.2393, 0.03072, 0.2061, 0.001557, 0.2393, -0.01413, 0.2061, 0.7842, 0.4932, 0.005192, 0.4932, 0.7842, 0.3975, 0.7842, 0.3975, 0.005192, 0.4932, 0.005192, 0.3975, 0.7842, 0.2827, 0.005192, 0.2061, 0.7842, 0.2061, 0.005192, 0.2061, 0.7842, 0.2827, 0.02069, 0.2993, 0.7842, 0.3975, 0.005192, 0.3975, 0.7842, 0.3208, 0.7842, 0.3208, 0.005192, 0.3975, 0.005192, 0.3208, 0.7842, 0.2061, 0.005192, 0.2061, 0.7842, 0.1104, 0.7842, 0.1104, 0.005192, 0.2061, 0.005192, 0.1104, 0.7842, 0.4932, 0.005192, 0.4932, 0.7842, 0.3975, 0.7842, 0.3975, 0.005192, 0.4932, 0.005192, 0.3975, 0.7842, 0.3975, 0.005192, 0.3267, 0.7842, 0.3052, 0.005192, 0.3267, 0.7842, 0.3975, 0.005192, 0.3975, 0.7842, 0.2061, 0.005192, 0.2061, 0.7842, 0.1104, 0.7842, 0.1104, 0.005192, 0.2061, 0.005192, 0.1104, 0.7842, 0.3975, 0.007652, 0.3975, 0.7842, 0.3091, 0.7842, 0.3091, 0.007652, 0.3975, 0.007652, 0.3052, 0.007652, 0.3052, -0.09045, 0.3052, -0.09045, 0.2959, 0.007652, 0.3052, -0.09045, 0.2959, 0.001557, 0.2954, 0.008766, 0.2393, 0.01025, 0.2944, 0.001557, 0.2954, 0.008766, 0.2393, 0.001557, 0.2954, 0.001557, 0.2393, 0.007652, 0.3052, 0.7842, 0.2944, 0.7842, 0.3091, 0.7842, 0.2944, 0.007652, 0.3052, 0.01025, 0.2944, 0.7842, 0.2061, 0.005192, 0.2061, 0.7842, 0.1104, 0.7842, 0.1104, 0.005192, 0.2061, 0.005192, 0.1104, 0.005192, 0.3975, 0.7842, 0.3975, 0.7842, 0.4932, 0.7842, 0.4932, 0.005192, 0.4932, 0.005192, 0.3975, 0.7842, 0.311, 0.01368, 0.2925, 0.7842, 0.292, 0.7842, 0.311, 0.0093, 0.3086, 0.01368, 0.2925, -0.01576, 0.2676, -0.01012, 0.3018, 0.01528, 0.2769, -0.01012, 0.3018, 0.0153, 0.3018, 0.01528, 0.2769, 0.01524, 0.2349, -0.01576, 0.2676, 0.01526, 0.2598, -0.00563, 0.2256, -0.01576, 0.2676, 0.01524, 0.2349, 0.009048, 0.2798, -0.004642, 0.3271, 0.002426, 0.2847, -0.004642, 0.3271, 0.009048, 0.2798, 0.02016, 0.2979, 0.0159, 0.2061, 0.01193, 0.292, -0.01103, 0.2061, -0.004314, 0.3018, -0.01103, 0.2061, 0.01193, 0.292, -0.09045, 0.2061, -0.004314, 0.3018, -0.09045, 0.3018, -0.004314, 0.3018, -0.09045, 0.2061, -0.01103, 0.2061, 0.7842, 0.3975, 0.005192, 0.311, 0.7842, 0.3115, 0.005192, 0.311, 0.7842, 0.3975, 0.005192, 0.3975, 0.7842, 0.3115, 0.01193, 0.292, 0.7842, 0.2915, 0.01193, 0.292, 0.7842, 0.3115, 0.005192, 0.311, 0.02069, 0.2993, 0.7842, 0.2827, 0.7842, 0.3208, 0.7842, 0.3208, 0.005192, 0.3208, 0.02069, 0.2993, 0.7842, 0.2944, 0.7842, 0.2061, 0.8799, 0.2061, 0.8799, 0.2061, 0.7915, 0.3018, 0.7842, 0.2944, 0.7915, 0.3018, 0.8799, 0.2061, 0.8799, 0.3018, 0.7842, 0.2827, 0.7842, 0.2061, 0.8799, 0.2061, 0.8799, 0.2061, 0.8032, 0.3018, 0.7842, 0.2827, 0.8032, 0.3018, 0.8799, 0.2061, 0.8799, 0.3018, 0.7842, 0.2983, 0.7842, 0.2061, 0.8799, 0.2061, 0.8799, 0.2061, 0.7876, 0.3018, 0.7842, 0.2983, 0.7876, 0.3018, 0.8799, 0.2061, 0.8799, 0.3018, 0.7842, 0.3052, 0.005192, 0.3267, 0.7842, 0.2983, 0.005192, 0.3008, 0.7842, 0.2983, 0.005192, 0.3267, 0.005192, 0.3008, 0.01631, 0.2773, 0.7842, 0.2983, -0.09045, 0.2061, -0.01413, 0.2061, -0.09045, 0.2959, 0.001557, 0.2393, -0.09045, 0.2959, -0.01413, 0.2061, -0.09045, 0.2959, 0.001557, 0.2393, 0.001557, 0.2954, 0.007652, 0.3975, 0.7842, 0.3975, 0.7842, 0.4932, 0.7842, 0.4932, 0.001906, 0.4067, 0.007652, 0.3975, 0.7842, 0.4932, 0.005192, 0.4932, 0.001906, 0.4067, 0.7842, 0.292, 0.7842, 0.2061, 0.8799, 0.2061, 0.8799, 0.2061, 0.7935, 0.3018, 0.7842, 0.292, 0.7935, 0.3018, 0.8799, 0.2061, 0.8799, 0.3018, 0.8799, 0.2061, 0.8066, 0.2061, 0.8799, 0.3018, 0.7842, 0.2285, 0.8799, 0.3018, 0.8066, 0.2061, 0.8799, 0.3018, 0.7842, 0.2285, 0.7842, 0.3018, -0.09045, 0.1982, -0.005928, 0.1982, 0.002426, 0.2847, -0.09045, 0.3271, -0.09045, 0.1982, 0.002426, 0.2847, 0.002426, 0.2847, -0.004642, 0.3271, -0.09045, 0.3271, 0.7842, 0.2915, 0.7842, 0.2061, 0.8799, 0.2061, 0.8799, 0.2061, 0.7939, 0.3018, 0.7842, 0.2915, 0.7939, 0.3018, 0.8799, 0.2061, 0.8799, 0.3018, -0.09045, 0.2061, 0.005192, 0.2061, 0.02069, 0.2993, -0.09045, 0.3208, -0.09045, 0.2061, 0.02069, 0.2993, 0.02069, 0.2993, 0.005192, 0.3208, -0.09045, 0.3208, 0.005192, 0.1899, 0.7842, 0.2061, 0.0159, 0.2061, 0.7842, 0.2061, 0.005192, 0.1899, 0.7842, 0.1104, 0.7842, 0.1104, 0.005192, 0.1899, 0.005192, 0.1104, 0.03072, 0.2061, 0.7842, 0.1104, 0.7842, 0.2061, 0.03072, 0.2061, -0.01413, 0.1104, 0.7842, 0.1104, -0.01413, 0.1104, 0.03072, 0.2061, -0.01413, 0.2061, 0.7842, 0.2983, 0.01631, 0.2773, 0.7842, 0.2061, 0.005192, 0.2061, 0.7842, 0.2061, 0.01631, 0.2773, 0.01631, 0.2773, 0.005192, 0.2598, 0.005192, 0.2061, 0.03072, 0.2061, 0.7842, 0.2061, 0.7842, 0.2944, 0.01025, 0.2944, 0.03072, 0.2061, 0.7842, 0.2944, 0.03072, 0.2061, 0.01025, 0.2944, 0.008766, 0.2393, 0.005192, 0.3145, 0.01368, 0.2925, 0.0093, 0.3086, 0.01368, 0.2925, 0.005192, 0.3145, 0.004044, 0.2827, 0.01368, 0.2925, 0.004044, 0.2827, 0.01365, 0.2866, 0.0093, 0.3086, 0.7842, 0.311, 0.7842, 0.3975, 0.005192, 0.3975, 0.0093, 0.3086, 0.7842, 0.3975, 0.0093, 0.3086, 0.005192, 0.3975, 0.005192, 0.3145, 0.005192, 0.4932, 0.161, 0.4932, 0.005192, 0.3975, 0.005192, 0.3975, 0.161, 0.4932, 0.161, 0.3975, 0.161, 0.4932, 0.7842, 0.4932, 0.161, 0.3975, 0.161, 0.3975, 0.7842, 0.4932, 0.7842, 0.3975, 0.161, 0.3018, 0.7842, 0.3975, 0.7842, 0.3018, 0.161, 0.3975, 0.7842, 0.3975, 0.161, 0.3018, 0.0153, 0.3018, 0.161, 0.3975, 0.161, 0.3018, 0.0153, 0.3018, 0.005192, 0.3975, 0.161, 0.3975, 0.005192, 0.3975, 0.0153, 0.3018, 0.005192, 0.3169, 0.7842, 0.1104, 0.1764, 0.2012, 0.7842, 0.1836, 0.1764, 0.2012, 0.7842, 0.1104, 0.161, 0.1104, 0.161, 0.1104, 0.005192, 0.1753, 0.1764, 0.2012, 0.005192, 0.1753, 0.161, 0.1104, 0.005192, 0.1104, 0.1764, 0.2104, 0.7842, 0.2285, 0.7842, 0.1836, 0.7842, 0.1836, 0.1764, 0.2012, 0.1764, 0.2104, 0.1764, 0.2012, 0.01524, 0.2349, 0.1764, 0.2104, 0.01524, 0.2349, 0.1764, 0.2012, 0.005192, 0.1753, 0.01524, 0.2349, 0.005192, 0.1753, 0.005192, 0.2148, 0.7842, 0.4932, 0.3945, 0.3975, 0.7842, 0.3975, 0.3945, 0.3975, 0.7842, 0.4932, 0.3945, 0.4932, -0.004642, 0.3975, 0.3945, 0.3975, 0.3945, 0.4932, 0.3945, 0.4932, -0.004642, 0.4932, -0.004642, 0.3975, 0.4055, 0.2061, 0.7842, 0.1104, 0.7842, 0.2061, 0.7842, 0.1104, 0.4055, 0.2061, 0.3945, 0.1104, 0.009758, 0.2065, 0.3945, 0.1104, 0.4055, 0.2061, 0.3945, 0.1104, 0.009758, 0.2065, -0.005928, 0.1104, -0.005928, 0.1104, 0.009758, 0.2065, -0.005928, 0.1982, 0.7842, 0.3975, 0.4055, 0.3018, 0.7842, 0.3018, 0.4055, 0.3018, 0.7842, 0.3975, 0.3945, 0.3975, 0.3945, 0.3975, 0.02016, 0.2979, 0.4055, 0.3018, 0.3945, 0.3975, -0.004642, 0.3271, 0.02016, 0.2979, 0.3945, 0.3975, -0.004642, 0.3975, -0.004642, 0.3271, 0.4055, 0.3018, 0.7842, 0.2061, 0.7842, 0.3018, 0.7842, 0.2061, 0.4055, 0.3018, 0.4055, 0.2061, 0.02016, 0.2979, 0.4055, 0.2061, 0.4055, 0.3018, 0.4055, 0.2061, 0.02016, 0.2979, 0.009758, 0.2065, 0.009758, 0.2065, 0.02016, 0.2979, 0.009048, 0.2798, -0.02542, 0.2061, -0.01576, 0.2676, -0.00563, 0.2256, -0.09045, 0.2061, -0.01576, 0.2676, -0.02542, 0.2061, -0.01576, 0.2676, -0.09045, 0.2061, -0.09045, 0.3018, -0.09045, 0.3018, -0.01012, 0.3018, -0.01576, 0.2676, 0.1764, 0.2104, 0.7842, 0.3018, 0.7842, 0.2285, 0.7842, 0.3018, 0.1764, 0.2104, 0.161, 0.3018, 0.02094, 0.2695, 0.161, 0.3018, 0.1764, 0.2104, 0.0153, 0.3018, 0.161, 0.3018, 0.02094, 0.2695, 0.0153, 0.3018, 0.02094, 0.2695, 0.01528, 0.2769, 0.1764, 0.2104, 0.01524, 0.2349, 0.02094, 0.2695, 0.01526, 0.2598, 0.02094, 0.2695, 0.01524, 0.2349, -0.0008798, 0.2744, 0.005192, 0.3008, -0.01968, 0.3008, -0.09045, 0.3008, -0.0008798, 0.2744, -0.01968, 0.3008, -0.09045, 0.2061, -0.0008798, 0.2744, -0.09045, 0.3008, 0.005192, 0.2061, -0.0008798, 0.2744, -0.09045, 0.2061, -0.0008798, 0.2744, 0.005192, 0.2061, 0.005192, 0.2598, 0.0144, 0.2729, 0.005192, 0.2593, 0.005192, 0.2061, 0.005192, 0.2061, 0.7842, 0.2061, 0.0144, 0.2729, 0.7842, 0.292, 0.0144, 0.2729, 0.7842, 0.2061, 0.7842, 0.292, 0.01368, 0.2925, 0.0144, 0.2729, 0.0144, 0.2729, 0.01368, 0.2925, 0.01365, 0.2866, -0.008736, 0.2729, 0.005192, 0.2061, 0.005192, 0.2593, -0.008736, 0.2729, -0.09045, 0.2061, 0.005192, 0.2061, -0.09045, 0.2061, -0.008736, 0.2729, -0.09045, 0.3018, -0.008736, 0.2729, 0.005192, 0.3145, -0.09045, 0.3018, 0.005192, 0.3145, -0.008736, 0.2729, 0.004044, 0.2827])
_ca = me_sm_city_construction_wood_01_md_001.color_attributes.new('PSKVTXCOL_0', 'BYTE_COLOR', 'CORNER')
_ca.data.foreach_set('color', [1.0, 0.0, 0.0, 1.0, 1.0, 0.0, 0.0, 1.0, 1.0, 0.0, 0.0, 1.0, 1.0, 0.0, 0.0, 1.0, 1.0, 0.0, 0.0, 1.0, 1.0, 0.0, 0.0, 1.0, 1.0, 0.0, 0.0, 1.0, 1.0, 0.0, 0.0, 1.0, 1.0, 0.0, 0.0, 1.0, 1.0, 0.0, 0.0, 1.0, 1.0, 0.0, 0.0, 1.0, 1.0, 0.0, 0.0, 1.0, 1.0, 0.0, 0.0, 1.0, 1.0, 0.0, 0.0, 1.0, 1.0, 0.0, 0.0, 1.0, 1.0, 0.0, 0.0, 1.0, 1.0, 0.0, 0.0, 1.0, 1.0, 0.0, 0.0, 1.0, 1.0, 0.0, 0.0, 1.0, 1.0, 0.0, 0.0, 1.0, 1.0, 0.0, 0.0, 1.0, 1.0, 0.0, 0.0, 1.0, 1.0, 0.0, 0.0, 1.0, 1.0, 0.0, 0.0, 1.0, 1.0, 0.0, 0.0, 1.0, 1.0, 0.0, 0.0, 1.0, 1.0, 0.0, 0.0, 1.0, 1.0, 0.0, 0.0, 1.0, 1.0, 0.0, 0.0, 1.0, 1.0, 0.0, 0.0, 1.0, 1.0, 0.0, 0.0, 1.0, 1.0, 0.0, 0.0, 1.0, 1.0, 0.0, 0.0, 1.0, 1.0, 0.0, 0.0, 1.0, 1.0, 0.0, 0.0, 1.0, 1.0, 0.0, 0.0, 1.0, 1.0, 0.0, 0.0, 1.0, 1.0, 0.0, 0.0, 1.0, 1.0, 0.0, 0.0, 1.0, 1.0, 0.0, 0.0, 1.0, 1.0, 0.0, 0.0, 1.0, 1.0, 0.0, 0.0, 1.0, 1.0, 0.0, 0.0, 1.0, 1.0, 0.0, 0.0, 1.0, 1.0, 0.0, 0.0, 1.0, 1.0, 0.0, 0.0, 1.0, 1.0, 0.0, 0.0, 1.0, 1.0, 0.0, 0.0, 1.0, 1.0, 0.0, 0.0, 1.0, 1.0, 0.0, 0.0, 1.0, 1.0, 0.0, 0.0, 1.0, 1.0, 0.0, 0.0, 1.0, 1.0, 0.0, 0.0, 1.0, 1.0, 0.0, 0.0, 1.0, 1.0, 0.0, 0.0, 1.0, 1.0, 0.0, 0.0, 1.0, 1.0, 0.0, 0.0, 1.0, 1.0, 0.0, 0.0, 1.0, 1.0, 0.0, 0.0, 1.0, 1.0, 0.0, 0.0, 1.0, 1.0, 0.0, 0.0, 1.0, 1.0, 0.0, 0.0, 1.0, 1.0, 0.0, 0.0, 1.0, 1.0, 0.0, 0.0, 1.0, 1.0, 0.0, 0.0, 1.0, 1.0, 0.0, 0.0, 1.0, 1.0, 0.0, 0.0, 1.0, 1.0, 0.0, 0.0, 1.0, 1.0, 0.0, 0.0, 1.0, 1.0, 0.0, 0.0, 1.0, 1.0, 0.0, 0.0, 1.0, 1.0, 0.0, 0.0, 1.0, 1.0, 0.0, 0.0, 1.0, 1.0, 0.0, 0.0, 1.0, 1.0, 0.0, 0.0, 1.0, 1.0, 0.0, 0.0, 1.0, 1.0, 0.0, 0.0, 1.0, 1.0, 0.0, 0.0, 1.0, 1.0, 0.0, 0.0, 1.0, 1.0, 0.0, 0.0, 1.0, 1.0, 0.0, 0.0, 1.0, 1.0, 0.0, 0.0, 1.0, 1.0, 0.0, 0.0, 1.0, 1.0, 0.0, 0.0, 1.0, 1.0, 0.0, 0.0, 1.0, 1.0, 0.0, 0.0, 1.0, 1.0, 0.0, 0.0, 1.0, 1.0, 0.0, 0.0, 1.0, 1.0, 0.0, 0.0, 1.0, 1.0, 0.0, 0.0, 1.0, 1.0, 0.0, 0.0, 1.0, 1.0, 0.0, 0.0, 1.0, 1.0, 0.0, 0.0, 1.0, 1.0, 0.0, 0.0, 1.0, 1.0, 0.0, 0.0, 1.0, 1.0, 0.0, 0.0, 1.0, 1.0, 0.0, 0.0, 1.0, 1.0, 0.0, 0.0, 1.0, 1.0, 0.0, 0.0, 1.0, 1.0, 0.0, 0.0, 1.0, 1.0, 0.0, 0.0, 1.0, 1.0, 0.0, 0.0, 1.0, 1.0, 0.0, 0.0, 1.0, 1.0, 0.0, 0.0, 1.0, 1.0, 0.0, 0.0, 1.0, 1.0, 0.0, 0.0, 1.0, 1.0, 0.0, 0.0, 1.0, 1.0, 0.0, 0.0, 1.0, 1.0, 0.0, 0.0, 1.0, 1.0, 0.0, 0.0, 1.0, 1.0, 0.0, 0.0, 1.0, 1.0, 0.0, 0.0, 1.0, 1.0, 0.0, 0.0, 1.0, 1.0, 0.0, 0.0, 1.0, 1.0, 0.0, 0.0, 1.0, 1.0, 0.0, 0.0, 1.0, 1.0, 0.0, 0.0, 1.0, 1.0, 0.0, 0.0, 1.0, 1.0, 0.0, 0.0, 1.0, 1.0, 0.0, 0.0, 1.0, 1.0, 0.0, 0.0, 1.0, 1.0, 0.0, 0.0, 1.0, 1.0, 0.0, 0.0, 1.0, 1.0, 0.0, 0.0, 1.0, 1.0, 0.0, 0.0, 1.0, 1.0, 0.0, 0.0, 1.0, 1.0, 0.0, 0.0, 1.0, 1.0, 0.0, 0.0, 1.0, 1.0, 0.0, 0.0, 1.0, 1.0, 0.0, 0.0, 1.0, 1.0, 0.0, 0.0, 1.0, 1.0, 0.0, 0.0, 1.0, 1.0, 0.0, 0.0, 1.0, 1.0, 0.0, 0.0, 1.0, 1.0, 0.0, 0.0, 1.0, 1.0, 0.0, 0.0, 1.0, 1.0, 0.0, 0.0, 1.0, 1.0, 0.0, 0.0, 1.0, 1.0, 0.0, 0.0, 1.0, 1.0, 0.0, 0.0, 1.0, 1.0, 0.0, 0.0, 1.0, 1.0, 0.0, 0.0, 1.0, 1.0, 0.0, 0.0, 1.0, 1.0, 0.0, 0.0, 1.0, 1.0, 0.0, 0.0, 1.0, 1.0, 0.0, 0.0, 1.0, 1.0, 0.0, 0.0, 1.0, 1.0, 0.0, 0.0, 1.0, 1.0, 0.0, 0.0, 1.0, 1.0, 0.0, 0.0, 1.0, 1.0, 0.0, 0.0, 1.0, 1.0, 0.0, 0.0, 1.0, 1.0, 0.0, 0.0, 1.0, 1.0, 0.0, 0.0, 1.0, 1.0, 0.0, 0.0, 1.0, 1.0, 0.0, 0.0, 1.0, 1.0, 0.0, 0.0, 1.0, 1.0, 0.0, 0.0, 1.0, 1.0, 0.0, 0.0, 1.0, 1.0, 0.0, 0.0, 1.0, 1.0, 0.0, 0.0, 1.0, 1.0, 0.0, 0.0, 1.0, 1.0, 0.0, 0.0, 1.0, 1.0, 0.0, 0.0, 1.0, 1.0, 0.0, 0.0, 1.0, 1.0, 0.0, 0.0, 1.0, 1.0, 0.0, 0.0, 1.0, 1.0, 0.0, 0.0, 1.0, 1.0, 0.0, 0.0, 1.0, 1.0, 0.0, 0.0, 1.0, 1.0, 0.0, 0.0, 1.0, 1.0, 0.0, 0.0, 1.0, 1.0, 0.0, 0.0, 1.0, 1.0, 0.0, 0.0, 1.0, 1.0, 0.0, 0.0, 1.0, 1.0, 0.0, 0.0, 1.0, 1.0, 0.0, 0.0, 1.0, 1.0, 0.0, 0.0, 1.0, 1.0, 0.0, 0.0, 1.0, 1.0, 0.0, 0.0, 1.0, 1.0, 0.0, 0.0, 1.0, 1.0, 0.0, 0.0, 1.0, 1.0, 0.0, 0.0, 1.0, 1.0, 0.0, 0.0, 1.0, 1.0, 0.0, 0.0, 1.0, 1.0, 0.0, 0.0, 1.0, 1.0, 0.0, 0.0, 1.0, 1.0, 0.0, 0.0, 1.0, 1.0, 0.0, 0.0, 1.0, 1.0, 0.0, 0.0, 1.0, 1.0, 0.0, 0.0, 1.0, 1.0, 0.0, 0.0, 1.0, 1.0, 0.0, 0.0, 1.0, 1.0, 0.0, 0.0, 1.0, 1.0, 0.0, 0.0, 1.0, 1.0, 0.0, 0.0, 1.0, 1.0, 0.0, 0.0, 1.0, 1.0, 0.0, 0.0, 1.0, 1.0, 0.0, 0.0, 1.0, 1.0, 0.0, 0.0, 1.0, 1.0, 0.0, 0.0, 1.0, 1.0, 0.0, 0.0, 1.0, 1.0, 0.0, 0.0, 1.0, 1.0, 0.0, 0.0, 1.0, 1.0, 0.0, 0.0, 1.0, 1.0, 0.0, 0.0, 1.0, 1.0, 0.0, 0.0, 1.0, 1.0, 0.0, 0.0, 1.0, 1.0, 0.0, 0.0, 1.0, 1.0, 0.0, 0.0, 1.0, 1.0, 0.0, 0.0, 1.0, 1.0, 0.0, 0.0, 1.0, 1.0, 0.0, 0.0, 1.0, 1.0, 0.0, 0.0, 1.0, 1.0, 0.0, 0.0, 1.0, 1.0, 0.0, 0.0, 1.0, 1.0, 0.0, 0.0, 1.0, 1.0, 0.0, 0.0, 1.0, 1.0, 0.0, 0.0, 1.0, 1.0, 0.0, 0.0, 1.0, 1.0, 0.0, 0.0, 1.0, 1.0, 0.0, 0.0, 1.0, 1.0, 0.0, 0.0, 1.0, 1.0, 0.0, 0.0, 1.0, 1.0, 0.0, 0.0, 1.0, 1.0, 0.0, 0.0, 1.0, 1.0, 0.0, 0.0, 1.0, 1.0, 0.0, 0.0, 1.0, 1.0, 0.0, 0.0, 1.0, 1.0, 0.0, 0.0, 1.0, 1.0, 0.0, 0.0, 1.0, 1.0, 0.0, 0.0, 1.0, 1.0, 0.0, 0.0, 1.0, 1.0, 0.0, 0.0, 1.0, 1.0, 0.0, 0.0, 1.0, 1.0, 0.0, 0.0, 1.0, 1.0, 0.0, 0.0, 1.0, 1.0, 0.0, 0.0, 1.0, 1.0, 0.0, 0.0, 1.0, 1.0, 0.0, 0.0, 1.0, 1.0, 0.0, 0.0, 1.0, 1.0, 0.0, 0.0, 1.0, 1.0, 0.0, 0.0, 1.0, 1.0, 0.0, 0.0, 1.0, 1.0, 0.0, 0.0, 1.0, 1.0, 0.0, 0.0, 1.0, 1.0, 0.0, 0.0, 1.0, 1.0, 0.0, 0.0, 1.0, 1.0, 0.0, 0.0, 1.0, 1.0, 0.0, 0.0, 1.0, 1.0, 0.0, 0.0, 1.0, 1.0, 0.0, 0.0, 1.0, 1.0, 0.0, 0.0, 1.0, 1.0, 0.0, 0.0, 1.0, 1.0, 0.0, 0.0, 1.0, 1.0, 0.0, 0.0, 1.0, 1.0, 0.0, 0.0, 1.0, 1.0, 0.0, 0.0, 1.0, 1.0, 0.0, 0.0, 1.0, 1.0, 0.0, 0.0, 1.0, 1.0, 0.0, 0.0, 1.0, 1.0, 0.0, 0.0, 1.0, 1.0, 0.0, 0.0, 1.0, 1.0, 0.0, 0.0, 1.0, 1.0, 0.0, 0.0, 1.0, 1.0, 0.0, 0.0, 1.0, 1.0, 0.0, 0.0, 1.0, 1.0, 0.0, 0.0, 1.0, 1.0, 0.0, 0.0, 1.0, 1.0, 0.0, 0.0, 1.0, 1.0, 0.0, 0.0, 1.0, 1.0, 0.0, 0.0, 1.0, 1.0, 0.0, 0.0, 1.0, 1.0, 0.0, 0.0, 1.0, 1.0, 0.0, 0.0, 1.0, 1.0, 0.0, 0.0, 1.0, 1.0, 0.0, 0.0, 1.0, 1.0, 0.0, 0.0, 1.0, 1.0, 0.0, 0.0, 1.0, 1.0, 0.0, 0.0, 1.0, 1.0, 0.0, 0.0, 1.0, 1.0, 0.0, 0.0, 1.0, 1.0, 0.0, 0.0, 1.0, 1.0, 0.0, 0.0, 1.0, 1.0, 0.0, 0.0, 1.0, 1.0, 0.0, 0.0, 1.0, 1.0, 0.0, 0.0, 1.0, 1.0, 0.0, 0.0, 1.0, 1.0, 0.0, 0.0, 1.0, 1.0, 0.0, 0.0, 1.0, 1.0, 0.0, 0.0, 1.0, 1.0, 0.0, 0.0, 1.0, 1.0, 0.0, 0.0, 1.0, 1.0, 0.0, 0.0, 1.0, 1.0, 0.0, 0.0, 1.0, 1.0, 0.0, 0.0, 1.0, 1.0, 0.0, 0.0, 1.0, 1.0, 0.0, 0.0, 1.0, 1.0, 0.0, 0.0, 1.0, 1.0, 0.0, 0.0, 1.0, 1.0, 0.0, 0.0, 1.0, 1.0, 0.0, 0.0, 1.0, 1.0, 0.0, 0.0, 1.0, 1.0, 0.0, 0.0, 1.0, 1.0, 0.0, 0.0, 1.0, 1.0, 0.0, 0.0, 1.0, 1.0, 0.0, 0.0, 1.0, 1.0, 0.0, 0.0, 1.0, 1.0, 0.0, 0.0, 1.0, 1.0, 0.0, 0.0, 1.0, 1.0, 0.0, 0.0, 1.0, 1.0, 0.0, 0.0, 1.0, 1.0, 0.0, 0.0, 1.0, 1.0, 0.0, 0.0, 1.0, 1.0, 0.0, 0.0, 1.0, 1.0, 0.0, 0.0, 1.0, 1.0, 0.0, 0.0, 1.0, 1.0, 0.0, 0.0, 1.0, 1.0, 0.0, 0.0, 1.0, 1.0, 0.0, 0.0, 1.0, 1.0, 0.0, 0.0, 1.0, 1.0, 0.0, 0.0, 1.0, 1.0, 0.0, 0.0, 1.0, 1.0, 0.0, 0.0, 1.0, 1.0, 0.0, 0.0, 1.0, 1.0, 0.0, 0.0, 1.0, 1.0, 0.0, 0.0, 1.0, 1.0, 0.0, 0.0, 1.0, 1.0, 0.0, 0.0, 1.0, 1.0, 0.0, 0.0, 1.0, 1.0, 0.0, 0.0, 1.0, 1.0, 0.0, 0.0, 1.0, 1.0, 0.0, 0.0, 1.0, 1.0, 0.0, 0.0, 1.0, 1.0, 0.0, 0.0, 1.0, 1.0, 0.0, 0.0, 1.0, 1.0, 0.0, 0.0, 1.0, 1.0, 0.0, 0.0, 1.0, 1.0, 0.0, 0.0, 1.0, 1.0, 0.0, 0.0, 1.0, 1.0, 0.0, 0.0, 1.0, 1.0, 0.0, 0.0, 1.0, 1.0, 0.0, 0.0, 1.0, 1.0, 0.0, 0.0, 1.0, 1.0, 0.0, 0.0, 1.0, 1.0, 0.0, 0.0, 1.0, 1.0, 0.0, 0.0, 1.0, 1.0, 0.0, 0.0, 1.0, 1.0, 0.0, 0.0, 1.0, 1.0, 0.0, 0.0, 1.0, 1.0, 0.0, 0.0, 1.0, 1.0, 0.0, 0.0, 1.0, 1.0, 0.0, 0.0, 1.0, 1.0, 0.0, 0.0, 1.0, 1.0, 0.0, 0.0, 1.0, 1.0, 0.0, 0.0, 1.0, 1.0, 0.0, 0.0, 1.0, 1.0, 0.0, 0.0, 1.0, 1.0, 0.0, 0.0, 1.0, 1.0, 0.0, 0.0, 1.0, 1.0, 0.0, 0.0, 1.0, 1.0, 0.0, 0.0, 1.0, 1.0, 0.0, 0.0, 1.0, 1.0, 0.0, 0.0, 1.0, 1.0, 0.0, 0.0, 1.0, 1.0, 0.0, 0.0, 1.0, 1.0, 0.0, 0.0, 1.0, 1.0, 0.0, 0.0, 1.0, 1.0, 0.0, 0.0, 1.0, 1.0, 0.0, 0.0, 1.0, 1.0, 0.0, 0.0, 1.0, 1.0, 0.0, 0.0, 1.0, 1.0, 0.0, 0.0, 1.0, 1.0, 0.0, 0.0, 1.0, 1.0, 0.0, 0.0, 1.0, 1.0, 0.0, 0.0, 1.0, 1.0, 0.0, 0.0, 1.0, 1.0, 0.0, 0.0, 1.0, 1.0, 0.0, 0.0, 1.0, 1.0, 0.0, 0.0, 1.0, 1.0, 0.0, 0.0, 1.0, 1.0, 0.0, 0.0, 1.0, 1.0, 0.0, 0.0, 1.0, 1.0, 0.0, 0.0, 1.0, 1.0, 0.0, 0.0, 1.0, 1.0, 0.0, 0.0, 1.0, 1.0, 0.0, 0.0, 1.0, 1.0, 0.0, 0.0, 1.0, 1.0, 0.0, 0.0, 1.0, 1.0, 0.0, 0.0, 1.0, 1.0, 0.0, 0.0, 1.0, 1.0, 0.0, 0.0, 1.0, 1.0, 0.0, 0.0, 1.0, 1.0, 0.0, 0.0, 1.0, 1.0, 0.0, 0.0, 1.0, 1.0, 0.0, 0.0, 1.0, 1.0, 0.0, 0.0, 1.0, 1.0, 0.0, 0.0, 1.0, 1.0, 0.0, 0.0, 1.0, 1.0, 0.0, 0.0, 1.0, 1.0, 0.0, 0.0, 1.0, 1.0, 0.0, 0.0, 1.0, 1.0, 0.0, 0.0, 1.0, 1.0, 0.0, 0.0, 1.0, 1.0, 0.0, 0.0, 1.0, 1.0, 0.0, 0.0, 1.0, 1.0, 0.0, 0.0, 1.0, 1.0, 0.0, 0.0, 1.0, 1.0, 0.0, 0.0, 1.0, 1.0, 0.0, 0.0, 1.0, 1.0, 0.0, 0.0, 1.0, 1.0, 0.0, 0.0, 1.0, 1.0, 0.0, 0.0, 1.0, 1.0, 0.0, 0.0, 1.0, 1.0, 0.0, 0.0, 1.0, 1.0, 0.0, 0.0, 1.0, 1.0, 0.0, 0.0, 1.0, 1.0, 0.0, 0.0, 1.0, 1.0, 0.0, 0.0, 1.0, 1.0, 0.0, 0.0, 1.0, 1.0, 0.0, 0.0, 1.0, 1.0, 0.0, 0.0, 1.0, 1.0, 0.0, 0.0, 1.0, 1.0, 0.0, 0.0, 1.0, 1.0, 0.0, 0.0, 1.0, 1.0, 0.0, 0.0, 1.0, 1.0, 0.0, 0.0, 1.0, 1.0, 0.0, 0.0, 1.0, 1.0, 0.0, 0.0, 1.0, 1.0, 0.0, 0.0, 1.0, 1.0, 0.0, 0.0, 1.0, 1.0, 0.0, 0.0, 1.0, 1.0, 0.0, 0.0, 1.0, 1.0, 0.0, 0.0, 1.0, 1.0, 0.0, 0.0, 1.0, 1.0, 0.0, 0.0, 1.0, 1.0, 0.0, 0.0, 1.0, 1.0, 0.0, 0.0, 1.0, 1.0, 0.0, 0.0, 1.0, 1.0, 0.0, 0.0, 1.0, 1.0, 0.0, 0.0, 1.0, 1.0, 0.0, 0.0, 1.0, 1.0, 0.0, 0.0, 1.0, 1.0, 0.0, 0.0, 1.0, 1.0, 0.0, 0.0, 1.0, 1.0, 0.0, 0.0, 1.0, 1.0, 0.0, 0.0, 1.0, 1.0, 0.0, 0.0, 1.0, 1.0, 0.0, 0.0, 1.0, 1.0, 0.0, 0.0, 1.0, 1.0, 0.0, 0.0, 1.0, 1.0, 0.0, 0.0, 1.0, 1.0, 0.0, 0.0, 1.0, 1.0, 0.0, 0.0, 1.0, 1.0, 0.0, 0.0, 1.0, 1.0, 0.0, 0.0, 1.0, 1.0, 0.0, 0.0, 1.0, 1.0, 0.0, 0.0, 1.0, 1.0, 0.0, 0.0, 1.0, 1.0, 0.0, 0.0, 1.0, 1.0, 0.0, 0.0, 1.0, 1.0, 0.0, 0.0, 1.0, 1.0, 0.0, 0.0, 1.0, 1.0, 0.0, 0.0, 1.0, 1.0, 0.0, 0.0, 1.0, 1.0, 0.0, 0.0, 1.0, 1.0, 0.0, 0.0, 1.0, 1.0, 0.0, 0.0, 1.0, 1.0, 0.0, 0.0, 1.0, 1.0, 0.0, 0.0, 1.0, 1.0, 0.0, 0.0, 1.0, 1.0, 0.0, 0.0, 1.0, 1.0, 0.0, 0.0, 1.0, 1.0, 0.0, 0.0, 1.0, 1.0, 0.0, 0.0, 1.0, 1.0, 0.0, 0.0, 1.0, 1.0, 0.0, 0.0, 1.0, 1.0, 0.0, 0.0, 1.0, 1.0, 0.0, 0.0, 1.0, 1.0, 0.0, 0.0, 1.0, 1.0, 0.0, 0.0, 1.0, 1.0, 0.0, 0.0, 1.0, 1.0, 0.0, 0.0, 1.0, 1.0, 0.0, 0.0, 1.0, 1.0, 0.0, 0.0, 1.0, 1.0, 0.0, 0.0, 1.0, 1.0, 0.0, 0.0, 1.0, 1.0, 0.0, 0.0, 1.0, 1.0, 0.0, 0.0, 1.0, 1.0, 0.0, 0.0, 1.0, 1.0, 0.0, 0.0, 1.0, 1.0, 0.0, 0.0, 1.0, 1.0, 0.0, 0.0, 1.0, 1.0, 0.0, 0.0, 1.0, 1.0, 0.0, 0.0, 1.0, 1.0, 0.0, 0.0, 1.0, 1.0, 0.0, 0.0, 1.0, 1.0, 0.0, 0.0, 1.0, 1.0, 0.0, 0.0, 1.0, 1.0, 0.0, 0.0, 1.0, 1.0, 0.0, 0.0, 1.0, 1.0, 0.0, 0.0, 1.0, 1.0, 0.0, 0.0, 1.0, 1.0, 0.0, 0.0, 1.0, 1.0, 0.0, 0.0, 1.0, 1.0, 0.0, 0.0, 1.0, 1.0, 0.0, 0.0, 1.0, 1.0, 0.0, 0.0, 1.0, 1.0, 0.0, 0.0, 1.0, 1.0, 0.0, 0.0, 1.0, 1.0, 0.0, 0.0, 1.0, 1.0, 0.0, 0.0, 1.0, 1.0, 0.0, 0.0, 1.0, 1.0, 0.0, 0.0, 1.0, 1.0, 0.0, 0.0, 1.0, 1.0, 0.0, 0.0, 1.0, 1.0, 0.0, 0.0, 1.0, 1.0, 0.0, 0.0, 1.0, 1.0, 0.0, 0.0, 1.0, 1.0, 0.0, 0.0, 1.0, 1.0, 0.0, 0.0, 1.0, 1.0, 0.0, 0.0, 1.0, 1.0, 0.0, 0.0, 1.0, 1.0, 0.0, 0.0, 1.0, 1.0, 0.0, 0.0, 1.0, 1.0, 0.0, 0.0, 1.0, 1.0, 0.0, 0.0, 1.0, 1.0, 0.0, 0.0, 1.0, 1.0, 0.0, 0.0, 1.0, 1.0, 0.0, 0.0, 1.0, 1.0, 0.0, 0.0, 1.0, 1.0, 0.0, 0.0, 1.0, 1.0, 0.0, 0.0, 1.0, 1.0, 0.0, 0.0, 1.0, 1.0, 0.0, 0.0, 1.0, 1.0, 0.0, 0.0, 1.0, 1.0, 0.0, 0.0, 1.0, 1.0, 0.0, 0.0, 1.0, 1.0, 0.0, 0.0, 1.0, 1.0, 0.0, 0.0, 1.0, 1.0, 0.0, 0.0, 1.0, 1.0, 0.0, 0.0, 1.0, 1.0, 0.0, 0.0, 1.0, 1.0, 0.0, 0.0, 1.0, 1.0, 0.0, 0.0, 1.0, 1.0, 0.0, 0.0, 1.0, 1.0, 0.0, 0.0, 1.0, 1.0, 0.0, 0.0, 1.0, 1.0, 0.0, 0.0, 1.0, 1.0, 0.0, 0.0, 1.0, 1.0, 0.0, 0.0, 1.0, 1.0, 0.0, 0.0, 1.0, 1.0, 0.0, 0.0, 1.0, 1.0, 0.0, 0.0, 1.0, 1.0, 0.0, 0.0, 1.0, 1.0, 0.0, 0.0, 1.0, 1.0, 0.0, 0.0, 1.0, 1.0, 0.0, 0.0, 1.0, 1.0, 0.0, 0.0, 1.0, 1.0, 0.0, 0.0, 1.0, 1.0, 0.0, 0.0, 1.0, 1.0, 0.0, 0.0, 1.0, 1.0, 0.0, 0.0, 1.0, 1.0, 0.0, 0.0, 1.0, 1.0, 0.0, 0.0, 1.0, 1.0, 0.0, 0.0, 1.0, 1.0, 0.0, 0.0, 1.0, 1.0, 0.0, 0.0, 1.0, 1.0, 0.0, 0.0, 1.0, 1.0, 0.0, 0.0, 1.0, 1.0, 0.0, 0.0, 1.0, 1.0, 0.0, 0.0, 1.0, 1.0, 0.0, 0.0, 1.0, 1.0, 0.0, 0.0, 1.0, 1.0, 0.0, 0.0, 1.0, 1.0, 0.0, 0.0, 1.0, 1.0, 0.0, 0.0, 1.0, 1.0, 0.0, 0.0, 1.0, 1.0, 0.0, 0.0, 1.0, 1.0, 0.0, 0.0, 1.0, 1.0, 0.0, 0.0, 1.0, 1.0, 0.0, 0.0, 1.0, 1.0, 0.0, 0.0, 1.0, 1.0, 0.0, 0.0, 1.0, 1.0, 0.0, 0.0, 1.0, 1.0, 0.0, 0.0, 1.0, 1.0, 0.0, 0.0, 1.0, 1.0, 0.0, 0.0, 1.0, 1.0, 0.0, 0.0, 1.0, 1.0, 0.0, 0.0, 1.0, 1.0, 0.0, 0.0, 1.0, 1.0, 0.0, 0.0, 1.0, 1.0, 0.0, 0.0, 1.0, 1.0, 0.0, 0.0, 1.0, 1.0, 0.0, 0.0, 1.0, 1.0, 0.0, 0.0, 1.0, 1.0, 0.0, 0.0, 1.0, 1.0, 0.0, 0.0, 1.0, 1.0, 0.0, 0.0, 1.0, 1.0, 0.0, 0.0, 1.0, 1.0, 0.0, 0.0, 1.0, 1.0, 0.0, 0.0, 1.0, 1.0, 0.0, 0.0, 1.0, 1.0, 0.0, 0.0, 1.0, 1.0, 0.0, 0.0, 1.0, 1.0, 0.0, 0.0, 1.0, 1.0, 0.0, 0.0, 1.0, 1.0, 0.0, 0.0, 1.0, 1.0, 0.0, 0.0, 1.0, 1.0, 0.0, 0.0, 1.0, 1.0, 0.0, 0.0, 1.0, 1.0, 0.0, 0.0, 1.0, 1.0, 0.0, 0.0, 1.0, 1.0, 0.0, 0.0, 1.0, 1.0, 0.0, 0.0, 1.0, 1.0, 0.0, 0.0, 1.0, 1.0, 0.0, 0.0, 1.0, 1.0, 0.0, 0.0, 1.0, 1.0, 0.0, 0.0, 1.0, 1.0, 0.0, 0.0, 1.0, 1.0, 0.0, 0.0, 1.0, 1.0, 0.0, 0.0, 1.0, 1.0, 0.0, 0.0, 1.0, 1.0, 0.0, 0.0, 1.0, 1.0, 0.0, 0.0, 1.0, 1.0, 0.0, 0.0, 1.0, 1.0, 0.0, 0.0, 1.0, 1.0, 0.0, 0.0, 1.0, 1.0, 0.0, 0.0, 1.0, 1.0, 0.0, 0.0, 1.0, 1.0, 0.0, 0.0, 1.0, 1.0, 0.0, 0.0, 1.0, 1.0, 0.0, 0.0, 1.0, 1.0, 0.0, 0.0, 1.0, 1.0, 0.0, 0.0, 1.0, 1.0, 0.0, 0.0, 1.0, 1.0, 0.0, 0.0, 1.0, 1.0, 0.0, 0.0, 1.0, 1.0, 0.0, 0.0, 1.0, 1.0, 0.0, 0.0, 1.0, 1.0, 0.0, 0.0, 1.0, 1.0, 0.0, 0.0, 1.0, 1.0, 0.0, 0.0, 1.0, 1.0, 0.0, 0.0, 1.0, 1.0, 0.0, 0.0, 1.0, 1.0, 0.0, 0.0, 1.0, 1.0, 0.0, 0.0, 1.0, 1.0, 0.0, 0.0, 1.0, 1.0, 0.0, 0.0, 1.0, 1.0, 0.0, 0.0, 1.0, 1.0, 0.0, 0.0, 1.0, 1.0, 0.0, 0.0, 1.0, 1.0, 0.0, 0.0, 1.0, 1.0, 0.0, 0.0, 1.0, 1.0, 0.0, 0.0, 1.0, 1.0, 0.0, 0.0, 1.0, 1.0, 0.0, 0.0, 1.0, 1.0, 0.0, 0.0, 1.0, 1.0, 0.0, 0.0, 1.0, 1.0, 0.0, 0.0, 1.0, 1.0, 0.0, 0.0, 1.0, 1.0, 0.0, 0.0, 1.0, 1.0, 0.0, 0.0, 1.0, 1.0, 0.0, 0.0, 1.0, 1.0, 0.0, 0.0, 1.0, 1.0, 0.0, 0.0, 1.0, 1.0, 0.0, 0.0, 1.0, 1.0, 0.0, 0.0, 1.0, 1.0, 0.0, 0.0, 1.0, 1.0, 0.0, 0.0, 1.0, 1.0, 0.0, 0.0, 1.0, 1.0, 0.0, 0.0, 1.0, 1.0, 0.0, 0.0, 1.0, 1.0, 0.0, 0.0, 1.0, 1.0, 0.0, 0.0, 1.0, 1.0, 0.0, 0.0, 1.0, 1.0, 0.0, 0.0, 1.0, 1.0, 0.0, 0.0, 1.0, 1.0, 0.0, 0.0, 1.0, 1.0, 0.0, 0.0, 1.0, 1.0, 0.0, 0.0, 1.0, 1.0, 0.0, 0.0, 1.0, 1.0, 0.0, 0.0, 1.0, 1.0, 0.0, 0.0, 1.0, 1.0, 0.0, 0.0, 1.0, 1.0, 0.0, 0.0, 1.0, 1.0, 0.0, 0.0, 1.0, 1.0, 0.0, 0.0, 1.0, 1.0, 0.0, 0.0, 1.0, 1.0, 0.0, 0.0, 1.0, 1.0, 0.0, 0.0, 1.0, 1.0, 0.0, 0.0, 1.0, 1.0, 0.0, 0.0, 1.0, 1.0, 0.0, 0.0, 1.0, 1.0, 0.0, 0.0, 1.0, 1.0, 0.0, 0.0, 1.0, 1.0, 0.0, 0.0, 1.0, 1.0, 0.0, 0.0, 1.0, 1.0, 0.0, 0.0, 1.0, 1.0, 0.0, 0.0, 1.0, 1.0, 0.0, 0.0, 1.0, 1.0, 0.0, 0.0, 1.0, 1.0, 0.0, 0.0, 1.0, 1.0, 0.0, 0.0, 1.0, 1.0, 0.0, 0.0, 1.0, 1.0, 0.0, 0.0, 1.0, 1.0, 0.0, 0.0, 1.0, 1.0, 0.0, 0.0, 1.0, 1.0, 0.0, 0.0, 1.0, 1.0, 0.0, 0.0, 1.0, 1.0, 0.0, 0.0, 1.0, 1.0, 0.0, 0.0, 1.0, 1.0, 0.0, 0.0, 1.0, 1.0, 0.0, 0.0, 1.0, 1.0, 0.0, 0.0, 1.0, 1.0, 0.0, 0.0, 1.0, 1.0, 0.0, 0.0, 1.0, 1.0, 0.0, 0.0, 1.0, 1.0, 0.0, 0.0, 1.0, 1.0, 0.0, 0.0, 1.0, 1.0, 0.0, 0.0, 1.0, 1.0, 0.0, 0.0, 1.0, 1.0, 0.0, 0.0, 1.0, 1.0, 0.0, 0.0, 1.0, 1.0, 0.0, 0.0, 1.0, 1.0, 0.0, 0.0, 1.0, 1.0, 0.0, 0.0, 1.0, 1.0, 0.0, 0.0, 1.0, 1.0, 0.0, 0.0, 1.0, 1.0, 0.0, 0.0, 1.0, 1.0, 0.0, 0.0, 1.0, 1.0, 0.0, 0.0, 1.0, 1.0, 0.0, 0.0, 1.0, 1.0, 0.0, 0.0, 1.0, 1.0, 0.0, 0.0, 1.0, 1.0, 0.0, 0.0, 1.0, 1.0, 0.0, 0.0, 1.0, 1.0, 0.0, 0.0, 1.0, 1.0, 0.0, 0.0, 1.0, 1.0, 0.0, 0.0, 1.0, 1.0, 0.0, 0.0, 1.0, 1.0, 0.0, 0.0, 1.0, 1.0, 0.0, 0.0, 1.0, 1.0, 0.0, 0.0, 1.0, 1.0, 0.0, 0.0, 1.0, 1.0, 0.0, 0.0, 1.0, 1.0, 0.0, 0.0, 1.0, 1.0, 0.0, 0.0, 1.0, 1.0, 0.0, 0.0, 1.0, 1.0, 0.0, 0.0, 1.0, 1.0, 0.0, 0.0, 1.0, 1.0, 0.0, 0.0, 1.0, 1.0, 0.0, 0.0, 1.0, 1.0, 0.0, 0.0, 1.0, 1.0, 0.0, 0.0, 1.0, 1.0, 0.0, 0.0, 1.0, 1.0, 0.0, 0.0, 1.0, 1.0, 0.0, 0.0, 1.0, 1.0, 0.0, 0.0, 1.0, 1.0, 0.0, 0.0, 1.0, 1.0, 0.0, 0.0, 1.0, 1.0, 0.0, 0.0, 1.0, 1.0, 0.0, 0.0, 1.0, 1.0, 0.0, 0.0, 1.0, 1.0, 0.0, 0.0, 1.0, 1.0, 0.0, 0.0, 1.0, 1.0, 0.0, 0.0, 1.0, 1.0, 0.0, 0.0, 1.0, 1.0, 0.0, 0.0, 1.0, 1.0, 0.0, 0.0, 1.0, 1.0, 0.0, 0.0, 1.0, 1.0, 0.0, 0.0, 1.0, 1.0, 0.0, 0.0, 1.0, 1.0, 0.0, 0.0, 1.0, 1.0, 0.0, 0.0, 1.0, 1.0, 0.0, 0.0, 1.0, 1.0, 0.0, 0.0, 1.0, 1.0, 0.0, 0.0, 1.0, 1.0, 0.0, 0.0, 1.0, 1.0, 0.0, 0.0, 1.0, 1.0, 0.0, 0.0, 1.0, 1.0, 0.0, 0.0, 1.0, 1.0, 0.0, 0.0, 1.0, 1.0, 0.0, 0.0, 1.0, 1.0, 0.0, 0.0, 1.0, 1.0, 0.0, 0.0, 1.0, 1.0, 0.0, 0.0, 1.0, 1.0, 0.0, 0.0, 1.0, 1.0, 0.0, 0.0, 1.0, 1.0, 0.0, 0.0, 1.0, 1.0, 0.0, 0.0, 1.0, 1.0, 0.0, 0.0, 1.0, 1.0, 0.0, 0.0, 1.0, 1.0, 0.0, 0.0, 1.0, 1.0, 0.0, 0.0, 1.0, 1.0, 0.0, 0.0, 1.0, 1.0, 0.0, 0.0, 1.0, 1.0, 0.0, 0.0, 1.0, 1.0, 0.0, 0.0, 1.0, 1.0, 0.0, 0.0, 1.0, 1.0, 0.0, 0.0, 1.0, 1.0, 0.0, 0.0, 1.0, 1.0, 0.0, 0.0, 1.0, 1.0, 0.0, 0.0, 1.0, 1.0, 0.0, 0.0, 1.0, 1.0, 0.0, 0.0, 1.0, 1.0, 0.0, 0.0, 1.0, 1.0, 0.0, 0.0, 1.0, 1.0, 0.0, 0.0, 1.0, 1.0, 0.0, 0.0, 1.0, 1.0, 0.0, 0.0, 1.0, 1.0, 0.0, 0.0, 1.0, 1.0, 0.0, 0.0, 1.0, 1.0, 0.0, 0.0, 1.0, 1.0, 0.0, 0.0, 1.0, 1.0, 0.0, 0.0, 1.0, 1.0, 0.0, 0.0, 1.0, 1.0, 0.0, 0.0, 1.0, 1.0, 0.0, 0.0, 1.0, 1.0, 0.0, 0.0, 1.0, 1.0, 0.0, 0.0, 1.0, 1.0, 0.0, 0.0, 1.0, 1.0, 0.0, 0.0, 1.0, 1.0, 0.0, 0.0, 1.0, 1.0, 0.0, 0.0, 1.0, 1.0, 0.0, 0.0, 1.0, 1.0, 0.0, 0.0, 1.0, 1.0, 0.0, 0.0, 1.0, 1.0, 0.0, 0.0, 1.0, 1.0, 0.0, 0.0, 1.0, 1.0, 0.0, 0.0, 1.0, 1.0, 0.0, 0.0, 1.0, 1.0, 0.0, 0.0, 1.0, 1.0, 0.0, 0.0, 1.0, 1.0, 0.0, 0.0, 1.0, 1.0, 0.0, 0.0, 1.0, 1.0, 0.0, 0.0, 1.0, 1.0, 0.0, 0.0, 1.0, 1.0, 0.0, 0.0, 1.0, 1.0, 0.0, 0.0, 1.0, 1.0, 0.0, 0.0, 1.0, 1.0, 0.0, 0.0, 1.0, 1.0, 0.0, 0.0, 1.0, 1.0, 0.0, 0.0, 1.0, 1.0, 0.0, 0.0, 1.0, 1.0, 0.0, 0.0, 1.0, 1.0, 0.0, 0.0, 1.0, 1.0, 0.0, 0.0, 1.0, 1.0, 0.0, 0.0, 1.0, 1.0, 0.0, 0.0, 1.0, 1.0, 0.0, 0.0, 1.0, 1.0, 0.0, 0.0, 1.0, 1.0, 0.0, 0.0, 1.0, 1.0, 0.0, 0.0, 1.0, 1.0, 0.0, 0.0, 1.0, 1.0, 0.0, 0.0, 1.0, 1.0, 0.0, 0.0, 1.0, 1.0, 0.0, 0.0, 1.0, 1.0, 0.0, 0.0, 1.0, 1.0, 0.0, 0.0, 1.0, 1.0, 0.0, 0.0, 1.0, 1.0, 0.0, 0.0, 1.0, 1.0, 0.0, 0.0, 1.0, 1.0, 0.0, 0.0, 1.0, 1.0, 0.0, 0.0, 1.0, 1.0, 0.0, 0.0, 1.0, 1.0, 0.0, 0.0, 1.0, 1.0, 0.0, 0.0, 1.0, 1.0, 0.0, 0.0, 1.0, 1.0, 0.0, 0.0, 1.0, 1.0, 0.0, 0.0, 1.0, 1.0, 0.0, 0.0, 1.0, 1.0, 0.0, 0.0, 1.0, 1.0, 0.0, 0.0, 1.0, 1.0, 0.0, 0.0, 1.0, 1.0, 0.0, 0.0, 1.0, 1.0, 0.0, 0.0, 1.0, 1.0, 0.0, 0.0, 1.0, 1.0, 0.0, 0.0, 1.0, 1.0, 0.0, 0.0, 1.0, 1.0, 0.0, 0.0, 1.0, 1.0, 0.0, 0.0, 1.0, 1.0, 0.0, 0.0, 1.0, 1.0, 0.0, 0.0, 1.0, 1.0, 0.0, 0.0, 1.0, 1.0, 0.0, 0.0, 1.0, 1.0, 0.0, 0.0, 1.0, 1.0, 0.0, 0.0, 1.0, 1.0, 0.0, 0.0, 1.0, 1.0, 0.0, 0.0, 1.0, 1.0, 0.0, 0.0, 1.0, 1.0, 0.0, 0.0, 1.0, 1.0, 0.0, 0.0, 1.0, 1.0, 0.0, 0.0, 1.0, 1.0, 0.0, 0.0, 1.0, 1.0, 0.0, 0.0, 1.0, 1.0, 0.0, 0.0, 1.0, 1.0, 0.0, 0.0, 1.0, 1.0, 0.0, 0.0, 1.0, 1.0, 0.0, 0.0, 1.0, 1.0, 0.0, 0.0, 1.0, 1.0, 0.0, 0.0, 1.0, 1.0, 0.0, 0.0, 1.0, 1.0, 0.0, 0.0, 1.0, 1.0, 0.0, 0.0, 1.0, 1.0, 0.0, 0.0, 1.0, 1.0, 0.0, 0.0, 1.0, 1.0, 0.0, 0.0, 1.0, 1.0, 0.0, 0.0, 1.0, 1.0, 0.0, 0.0, 1.0, 1.0, 0.0, 0.0, 1.0, 1.0, 0.0, 0.0, 1.0, 1.0, 0.0, 0.0, 1.0, 1.0, 0.0, 0.0, 1.0, 1.0, 0.0, 0.0, 1.0, 1.0, 0.0, 0.0, 1.0, 1.0, 0.0, 0.0, 1.0, 1.0, 0.0, 0.0, 1.0, 1.0, 0.0, 0.0, 1.0, 1.0, 0.0, 0.0, 1.0, 1.0, 0.0, 0.0, 1.0, 1.0, 0.0, 0.0, 1.0, 1.0, 0.0, 0.0, 1.0, 1.0, 0.0, 0.0, 1.0, 1.0, 0.0, 0.0, 1.0, 1.0, 0.0, 0.0, 1.0, 1.0, 0.0, 0.0, 1.0, 1.0, 0.0, 0.0, 1.0, 1.0, 0.0, 0.0, 1.0, 1.0, 0.0, 0.0, 1.0, 1.0, 0.0, 0.0, 1.0, 1.0, 0.0, 0.0, 1.0, 1.0, 0.0, 0.0, 1.0, 1.0, 0.0, 0.0, 1.0, 1.0, 0.0, 0.0, 1.0, 1.0, 0.0, 0.0, 1.0, 1.0, 0.0, 0.0, 1.0, 1.0, 0.0, 0.0, 1.0, 1.0, 0.0, 0.0, 1.0, 1.0, 0.0, 0.0, 1.0, 1.0, 0.0, 0.0, 1.0, 1.0, 0.0, 0.0, 1.0, 1.0, 0.0, 0.0, 1.0, 1.0, 0.0, 0.0, 1.0, 1.0, 0.0, 0.0, 1.0, 1.0, 0.0, 0.0, 1.0, 1.0, 0.0, 0.0, 1.0, 1.0, 0.0, 0.0, 1.0, 1.0, 0.0, 0.0, 1.0, 1.0, 0.0, 0.0, 1.0, 1.0, 0.0, 0.0, 1.0, 1.0, 0.0, 0.0, 1.0, 1.0, 0.0, 0.0, 1.0, 1.0, 0.0, 0.0, 1.0, 1.0, 0.0, 0.0, 1.0, 1.0, 0.0, 0.0, 1.0, 1.0, 0.0, 0.0, 1.0, 1.0, 0.0, 0.0, 1.0, 1.0, 0.0, 0.0, 1.0, 1.0, 0.0, 0.0, 1.0])
me_sm_city_construction_wood_01_md_001.materials.append(mat_m_city_wood)
me_sm_city_construction_wood_01_md_001.use_remesh_fix_poles = True
me_sm_city_construction_wood_01_md_001.use_remesh_preserve_attributes = False
me_sm_city_construction_wood_01_md_001.update()

# ---- objects
ob_sm_city_construction_wood_01_mo = bpy.data.objects.new('SM_City_Construction_Wood_01.mo', me_sm_city_construction_wood_01_md_001)

# ---- transforms, parenting, visibility, modifiers, constraints
ob_sm_city_construction_wood_01_mo.location = (0.0, 0.0, 0.0)

# ---- collection membership
col_collection.objects.link(ob_sm_city_construction_wood_01_mo)

# ---- scene / render settings (as saved in the file)
scene.frame_start = 1; scene.frame_end = 250; scene.frame_set(2)
scene.render.engine = 'BLENDER_EEVEE_NEXT'
scene.cycles.sampling_pattern = 'TABULATED_SOBOL'
scene.cycles.use_light_tree = False
scene.view_settings.view_transform = 'Filmic'
bpy.context.view_layer.update()

# ---- added for rendering (the .blend has no active camera and no usable light): camera, sun
cam_auto = bpy.data.cameras.new('AutoCamera')
cam_auto.lens = 50.0
cam_auto.sensor_width = 36.0
cam_auto.clip_end = 1000.0
ob_auto_camera = bpy.data.objects.new('AutoCamera', cam_auto)
scene.collection.objects.link(ob_auto_camera)
ob_auto_camera.location = (3.96114, -4.41087, 3.39891)
ob_auto_camera.rotation_euler = (1.09748, -7.21219e-08, 0.694738)
scene.camera = ob_auto_camera
light_auto_sun = bpy.data.lights.new('AutoSun', 'SUN')
light_auto_sun.energy = 3.0
light_auto_sun.angle = 0.0523599
ob_auto_sun = bpy.data.objects.new('AutoSun', light_auto_sun)
scene.collection.objects.link(ob_auto_sun)
ob_auto_sun.rotation_euler = (0.872665, 0.174533, 0.523599)
bpy.context.view_layer.update()
